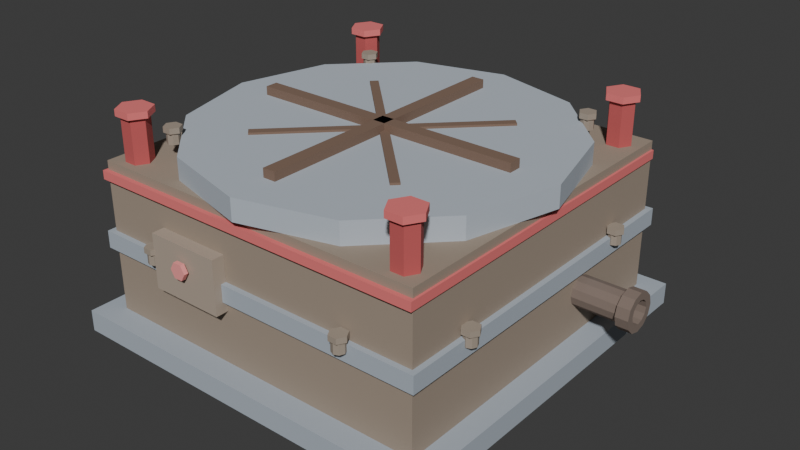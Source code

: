 # Source: sink_flat.blend  (saved by Blender 5.1.29; exported with 4.5.12 LTS)
import bpy
from mathutils import Matrix  # noqa: F401  (used for matrix-valued properties, if any)

bpy.ops.wm.read_factory_settings(use_empty=True)
scene = bpy.context.scene
scene.name = 'Scene'

# ---- collections
col_collection = bpy.data.collections.new('Collection'); scene.collection.children.link(col_collection)

# ---- materials (node trees are filled in below, after node groups)
mat_boxmat = bpy.data.materials.new('BoxMat')
mat_boxmat.diffuse_color = (0.4157, 0.4706, 0.5333, 1.0)
mat_boxmat_001 = bpy.data.materials.new('BoxMat.001')
mat_boxmat_001.diffuse_color = (0.3529, 0.2824, 0.2196, 1.0)
mat_boxmat_002 = bpy.data.materials.new('BoxMat.002')
mat_boxmat_002.diffuse_color = (0.8275, 0.1843, 0.1843, 1.0)
mat_cylindermat = bpy.data.materials.new('CylinderMat')
mat_cylindermat.diffuse_color = (0.4784, 0.5333, 0.5961, 1.0)
mat_conemat = bpy.data.materials.new('ConeMat')
mat_conemat.diffuse_color = (0.5451, 0.102, 0.102, 1.0)
mat_cylindermat_001 = bpy.data.materials.new('CylinderMat.001')
mat_cylindermat_001.diffuse_color = (0.05882, 0.03922, 0.03137, 1.0)
mat_boxmat_003 = bpy.data.materials.new('BoxMat.003')
mat_boxmat_003.diffuse_color = (0.2157, 0.1373, 0.09804, 1.0)
mat_pipemat = bpy.data.materials.new('PipeMat')
mat_pipemat.diffuse_color = (0.2157, 0.1647, 0.1373, 1.0)
mat_boxmat_004 = bpy.data.materials.new('BoxMat.004')
mat_boxmat_004.diffuse_color = (0.4314, 0.3529, 0.2824, 1.0)
mat_cylindermat_002 = bpy.data.materials.new('CylinderMat.002')
mat_cylindermat_002.diffuse_color = (0.9373, 0.3255, 0.3137, 1.0)
mat_boltmat = bpy.data.materials.new('BoltMat')
mat_boltmat.diffuse_color = (0.3529, 0.2941, 0.2353, 1.0)

# ---- material node trees
mat_boxmat.use_nodes = True; mat_boxmat.node_tree.nodes.clear()
_N = mat_boxmat.node_tree.nodes; _L = mat_boxmat.node_tree.links
n0 = _N.new('ShaderNodeBsdfPrincipled'); n0.name = 'Principled BSDF'; n0.location = (-200, 100)
n0.inputs[0].default_value = (0.4157, 0.4706, 0.5333, 1.0)
n0.inputs[2].default_value = 1.0
n1 = _N.new('ShaderNodeOutputMaterial'); n1.name = 'Material Output'; n1.location = (200, 100)
_L.new(n0.outputs[0], n1.inputs[0])
n1.is_active_output = True
mat_boxmat_001.use_nodes = True; mat_boxmat_001.node_tree.nodes.clear()
_N = mat_boxmat_001.node_tree.nodes; _L = mat_boxmat_001.node_tree.links
n0 = _N.new('ShaderNodeBsdfPrincipled'); n0.name = 'Principled BSDF'; n0.location = (-200, 100)
n0.inputs[0].default_value = (0.3529, 0.2824, 0.2196, 1.0)
n0.inputs[2].default_value = 1.0
n1 = _N.new('ShaderNodeOutputMaterial'); n1.name = 'Material Output'; n1.location = (200, 100)
_L.new(n0.outputs[0], n1.inputs[0])
n1.is_active_output = True
mat_boxmat_002.use_nodes = True; mat_boxmat_002.node_tree.nodes.clear()
_N = mat_boxmat_002.node_tree.nodes; _L = mat_boxmat_002.node_tree.links
n0 = _N.new('ShaderNodeBsdfPrincipled'); n0.name = 'Principled BSDF'; n0.location = (-200, 100)
n0.inputs[0].default_value = (0.8275, 0.1843, 0.1843, 1.0)
n0.inputs[2].default_value = 1.0
n1 = _N.new('ShaderNodeOutputMaterial'); n1.name = 'Material Output'; n1.location = (200, 100)
_L.new(n0.outputs[0], n1.inputs[0])
n1.is_active_output = True
mat_cylindermat.use_nodes = True; mat_cylindermat.node_tree.nodes.clear()
_N = mat_cylindermat.node_tree.nodes; _L = mat_cylindermat.node_tree.links
n0 = _N.new('ShaderNodeBsdfPrincipled'); n0.name = 'Principled BSDF'; n0.location = (-200, 100)
n0.inputs[0].default_value = (0.4784, 0.5333, 0.5961, 1.0)
n0.inputs[2].default_value = 1.0
n1 = _N.new('ShaderNodeOutputMaterial'); n1.name = 'Material Output'; n1.location = (200, 100)
_L.new(n0.outputs[0], n1.inputs[0])
n1.is_active_output = True
mat_conemat.use_nodes = True; mat_conemat.node_tree.nodes.clear()
_N = mat_conemat.node_tree.nodes; _L = mat_conemat.node_tree.links
n0 = _N.new('ShaderNodeBsdfPrincipled'); n0.name = 'Principled BSDF'; n0.location = (-200, 100)
n0.inputs[0].default_value = (0.5451, 0.102, 0.102, 1.0)
n0.inputs[2].default_value = 1.0
n1 = _N.new('ShaderNodeOutputMaterial'); n1.name = 'Material Output'; n1.location = (200, 100)
_L.new(n0.outputs[0], n1.inputs[0])
n1.is_active_output = True
mat_cylindermat_001.use_nodes = True; mat_cylindermat_001.node_tree.nodes.clear()
_N = mat_cylindermat_001.node_tree.nodes; _L = mat_cylindermat_001.node_tree.links
n0 = _N.new('ShaderNodeBsdfPrincipled'); n0.name = 'Principled BSDF'; n0.location = (-200, 100)
n0.inputs[0].default_value = (0.05882, 0.03922, 0.03137, 1.0)
n0.inputs[2].default_value = 1.0
n1 = _N.new('ShaderNodeOutputMaterial'); n1.name = 'Material Output'; n1.location = (200, 100)
_L.new(n0.outputs[0], n1.inputs[0])
n1.is_active_output = True
mat_boxmat_003.use_nodes = True; mat_boxmat_003.node_tree.nodes.clear()
_N = mat_boxmat_003.node_tree.nodes; _L = mat_boxmat_003.node_tree.links
n0 = _N.new('ShaderNodeBsdfPrincipled'); n0.name = 'Principled BSDF'; n0.location = (-200, 100)
n0.inputs[0].default_value = (0.2157, 0.1373, 0.09804, 1.0)
n0.inputs[2].default_value = 1.0
n1 = _N.new('ShaderNodeOutputMaterial'); n1.name = 'Material Output'; n1.location = (200, 100)
_L.new(n0.outputs[0], n1.inputs[0])
n1.is_active_output = True
mat_pipemat.use_nodes = True; mat_pipemat.node_tree.nodes.clear()
_N = mat_pipemat.node_tree.nodes; _L = mat_pipemat.node_tree.links
n0 = _N.new('ShaderNodeBsdfPrincipled'); n0.name = 'Principled BSDF'; n0.location = (-200, 100)
n0.inputs[0].default_value = (0.2157, 0.1647, 0.1373, 1.0)
n0.inputs[2].default_value = 1.0
n1 = _N.new('ShaderNodeOutputMaterial'); n1.name = 'Material Output'; n1.location = (200, 100)
_L.new(n0.outputs[0], n1.inputs[0])
n1.is_active_output = True
mat_boxmat_004.use_nodes = True; mat_boxmat_004.node_tree.nodes.clear()
_N = mat_boxmat_004.node_tree.nodes; _L = mat_boxmat_004.node_tree.links
n0 = _N.new('ShaderNodeBsdfPrincipled'); n0.name = 'Principled BSDF'; n0.location = (-200, 100)
n0.inputs[0].default_value = (0.4314, 0.3529, 0.2824, 1.0)
n0.inputs[2].default_value = 1.0
n1 = _N.new('ShaderNodeOutputMaterial'); n1.name = 'Material Output'; n1.location = (200, 100)
_L.new(n0.outputs[0], n1.inputs[0])
n1.is_active_output = True
mat_cylindermat_002.use_nodes = True; mat_cylindermat_002.node_tree.nodes.clear()
_N = mat_cylindermat_002.node_tree.nodes; _L = mat_cylindermat_002.node_tree.links
n0 = _N.new('ShaderNodeBsdfPrincipled'); n0.name = 'Principled BSDF'; n0.location = (-200, 100)
n0.inputs[0].default_value = (0.9373, 0.3255, 0.3137, 1.0)
n0.inputs[2].default_value = 1.0
n1 = _N.new('ShaderNodeOutputMaterial'); n1.name = 'Material Output'; n1.location = (200, 100)
_L.new(n0.outputs[0], n1.inputs[0])
n1.is_active_output = True
mat_boltmat.use_nodes = True; mat_boltmat.node_tree.nodes.clear()
_N = mat_boltmat.node_tree.nodes; _L = mat_boltmat.node_tree.links
n0 = _N.new('ShaderNodeBsdfPrincipled'); n0.name = 'Principled BSDF'; n0.location = (-200, 100)
n0.inputs[0].default_value = (0.3529, 0.2941, 0.2353, 1.0)
n0.inputs[2].default_value = 1.0
n1 = _N.new('ShaderNodeOutputMaterial'); n1.name = 'Material Output'; n1.location = (200, 100)
_L.new(n0.outputs[0], n1.inputs[0])
n1.is_active_output = True

# ---- world
world_world = bpy.data.worlds.new('World'); scene.world = world_world
world_world.use_nodes = True; world_world.node_tree.nodes.clear()
_N = world_world.node_tree.nodes; _L = world_world.node_tree.links
n0 = _N.new('ShaderNodeOutputWorld'); n0.name = 'World Output'; n0.location = (200, 100)
n1 = _N.new('ShaderNodeBackground'); n1.name = 'Background'; n1.location = (-200, 100)
n1.inputs[0].default_value = (0.05088, 0.05088, 0.05088, 1.0)
_L.new(n1.outputs[0], n0.inputs[0])
n0.is_active_output = True
world_world.color = (0.05088, 0.05088, 0.05088)
world_world.sun_shadow_jitter_overblur = 0.0

# ---- meshes
me_box = bpy.data.meshes.new('Box')
me_box.from_pydata([(-0.9, -0.9, 0.0), (0.9, -0.9, 0.0), (0.9, 0.9, 0.0), (-0.9, 0.9, 0.0), (-0.9, -0.9, 0.1), (0.9, -0.9, 0.1), (0.9, 0.9, 0.1), (-0.9, 0.9, 0.1)], [], [(3, 2, 1, 0), (4, 5, 6, 7), (0, 1, 5, 4), (1, 2, 6, 5), (2, 3, 7, 6), (3, 0, 4, 7)])
_uv = me_box.uv_layers.new(name='UVMap')
_uv.uv.foreach_set('vector', [1.325e-08, 1.0, 1.0, 1.0, 1.0, 1.325e-08, 1.325e-08, 1.325e-08, 1.325e-08, 1.325e-08, 1.0, 1.325e-08, 1.0, 1.0, 1.325e-08, 1.0, 1.325e-08, 0.0, 1.0, 0.0, 1.0, 0.05556, 1.325e-08, 0.05556, 1.325e-08, 0.0, 1.0, 0.0, 1.0, 0.05556, 1.325e-08, 0.05556, 1.0, 0.0, 1.325e-08, 0.0, 1.325e-08, 0.05556, 1.0, 0.05556, 1.0, 0.0, 1.325e-08, 0.0, 1.325e-08, 0.05556, 1.0, 0.05556])
me_box.materials.append(mat_boxmat)
me_box.update()
me_cylinder = bpy.data.meshes.new('Cylinder')
me_cylinder.from_pydata([(0.09, 0.0, 0.0), (0.09, 0.0, 0.06), (0.06364, 0.06364, 0.0), (0.06364, 0.06364, 0.06), (5.511e-18, 0.09, 0.0), (5.511e-18, 0.09, 0.06), (-0.06364, 0.06364, 0.0), (-0.06364, 0.06364, 0.06), (-0.09, 1.102e-17, 0.0), (-0.09, 1.102e-17, 0.06), (-0.06364, -0.06364, 0.0), (-0.06364, -0.06364, 0.06), (-1.653e-17, -0.09, 0.0), (-1.653e-17, -0.09, 0.06), (0.06364, -0.06364, 0.0), (0.06364, -0.06364, 0.06)], [], [(14, 12, 10, 8, 6, 4, 2, 0), (0, 2, 3, 1), (2, 4, 5, 3), (4, 6, 7, 5), (6, 8, 9, 7), (8, 10, 11, 9), (10, 12, 13, 11), (12, 14, 15, 13), (14, 0, 1, 15), (1, 3, 5, 7, 9, 11, 13, 15)])
_uv = me_cylinder.uv_layers.new(name='UVMap')
_uv.uv.foreach_set('vector', [0.8536, 0.1464, 0.5, -1.987e-08, 0.1464, 0.1464, -1.987e-08, 0.5, 0.1464, 0.8536, 0.5, 1.0, 0.8536, 0.8536, 1.0, 0.5, 0.0, 0.0, 0.3927, 0.0, 0.3927, 0.3333, 0.0, 0.3333, 0.3927, 0.0, 0.7854, 0.0, 0.7854, 0.3333, 0.3927, 0.3333, 0.7854, 0.0, 1.178, 0.0, 1.178, 0.3333, 0.7854, 0.3333, 1.178, 0.0, 1.571, 0.0, 1.571, 0.3333, 1.178, 0.3333, 1.571, 0.0, 1.963, 0.0, 1.963, 0.3333, 1.571, 0.3333, 1.963, 0.0, 2.356, 0.0, 2.356, 0.3333, 1.963, 0.3333, 2.356, 0.0, 2.749, 0.0, 2.749, 0.3333, 2.356, 0.3333, 2.749, 0.0, 3.142, 0.0, 3.142, 0.3333, 2.749, 0.3333, 1.0, 0.5, 0.8536, 0.8536, 0.5, 1.0, 0.1464, 0.8536, -1.987e-08, 0.5, 0.1464, 0.1464, 0.5, -1.987e-08, 0.8536, 0.1464])
me_cylinder.materials.append(mat_boxmat)
me_cylinder.update()
me_cylinder_001 = bpy.data.meshes.new('Cylinder.001')
me_cylinder_001.from_pydata([(0.09, 0.0, 0.0), (0.09, 0.0, 0.06), (0.06364, 0.06364, 0.0), (0.06364, 0.06364, 0.06), (5.511e-18, 0.09, 0.0), (5.511e-18, 0.09, 0.06), (-0.06364, 0.06364, 0.0), (-0.06364, 0.06364, 0.06), (-0.09, 1.102e-17, 0.0), (-0.09, 1.102e-17, 0.06), (-0.06364, -0.06364, 0.0), (-0.06364, -0.06364, 0.06), (-1.653e-17, -0.09, 0.0), (-1.653e-17, -0.09, 0.06), (0.06364, -0.06364, 0.0), (0.06364, -0.06364, 0.06)], [], [(14, 12, 10, 8, 6, 4, 2, 0), (0, 2, 3, 1), (2, 4, 5, 3), (4, 6, 7, 5), (6, 8, 9, 7), (8, 10, 11, 9), (10, 12, 13, 11), (12, 14, 15, 13), (14, 0, 1, 15), (1, 3, 5, 7, 9, 11, 13, 15)])
_uv = me_cylinder_001.uv_layers.new(name='UVMap')
_uv.uv.foreach_set('vector', [0.8536, 0.1464, 0.5, -1.987e-08, 0.1464, 0.1464, -1.987e-08, 0.5, 0.1464, 0.8536, 0.5, 1.0, 0.8536, 0.8536, 1.0, 0.5, 0.0, 0.0, 0.3927, 0.0, 0.3927, 0.3333, 0.0, 0.3333, 0.3927, 0.0, 0.7854, 0.0, 0.7854, 0.3333, 0.3927, 0.3333, 0.7854, 0.0, 1.178, 0.0, 1.178, 0.3333, 0.7854, 0.3333, 1.178, 0.0, 1.571, 0.0, 1.571, 0.3333, 1.178, 0.3333, 1.571, 0.0, 1.963, 0.0, 1.963, 0.3333, 1.571, 0.3333, 1.963, 0.0, 2.356, 0.0, 2.356, 0.3333, 1.963, 0.3333, 2.356, 0.0, 2.749, 0.0, 2.749, 0.3333, 2.356, 0.3333, 2.749, 0.0, 3.142, 0.0, 3.142, 0.3333, 2.749, 0.3333, 1.0, 0.5, 0.8536, 0.8536, 0.5, 1.0, 0.1464, 0.8536, -1.987e-08, 0.5, 0.1464, 0.1464, 0.5, -1.987e-08, 0.8536, 0.1464])
me_cylinder_001.materials.append(mat_boxmat)
me_cylinder_001.update()
me_cylinder_002 = bpy.data.meshes.new('Cylinder.002')
me_cylinder_002.from_pydata([(0.09, 0.0, 0.0), (0.09, 0.0, 0.06), (0.06364, 0.06364, 0.0), (0.06364, 0.06364, 0.06), (5.511e-18, 0.09, 0.0), (5.511e-18, 0.09, 0.06), (-0.06364, 0.06364, 0.0), (-0.06364, 0.06364, 0.06), (-0.09, 1.102e-17, 0.0), (-0.09, 1.102e-17, 0.06), (-0.06364, -0.06364, 0.0), (-0.06364, -0.06364, 0.06), (-1.653e-17, -0.09, 0.0), (-1.653e-17, -0.09, 0.06), (0.06364, -0.06364, 0.0), (0.06364, -0.06364, 0.06)], [], [(14, 12, 10, 8, 6, 4, 2, 0), (0, 2, 3, 1), (2, 4, 5, 3), (4, 6, 7, 5), (6, 8, 9, 7), (8, 10, 11, 9), (10, 12, 13, 11), (12, 14, 15, 13), (14, 0, 1, 15), (1, 3, 5, 7, 9, 11, 13, 15)])
_uv = me_cylinder_002.uv_layers.new(name='UVMap')
_uv.uv.foreach_set('vector', [0.8536, 0.1464, 0.5, -1.987e-08, 0.1464, 0.1464, -1.987e-08, 0.5, 0.1464, 0.8536, 0.5, 1.0, 0.8536, 0.8536, 1.0, 0.5, 0.0, 0.0, 0.3927, 0.0, 0.3927, 0.3333, 0.0, 0.3333, 0.3927, 0.0, 0.7854, 0.0, 0.7854, 0.3333, 0.3927, 0.3333, 0.7854, 0.0, 1.178, 0.0, 1.178, 0.3333, 0.7854, 0.3333, 1.178, 0.0, 1.571, 0.0, 1.571, 0.3333, 1.178, 0.3333, 1.571, 0.0, 1.963, 0.0, 1.963, 0.3333, 1.571, 0.3333, 1.963, 0.0, 2.356, 0.0, 2.356, 0.3333, 1.963, 0.3333, 2.356, 0.0, 2.749, 0.0, 2.749, 0.3333, 2.356, 0.3333, 2.749, 0.0, 3.142, 0.0, 3.142, 0.3333, 2.749, 0.3333, 1.0, 0.5, 0.8536, 0.8536, 0.5, 1.0, 0.1464, 0.8536, -1.987e-08, 0.5, 0.1464, 0.1464, 0.5, -1.987e-08, 0.8536, 0.1464])
me_cylinder_002.materials.append(mat_boxmat)
me_cylinder_002.update()
me_cylinder_003 = bpy.data.meshes.new('Cylinder.003')
me_cylinder_003.from_pydata([(0.09, 0.0, 0.0), (0.09, 0.0, 0.06), (0.06364, 0.06364, 0.0), (0.06364, 0.06364, 0.06), (5.511e-18, 0.09, 0.0), (5.511e-18, 0.09, 0.06), (-0.06364, 0.06364, 0.0), (-0.06364, 0.06364, 0.06), (-0.09, 1.102e-17, 0.0), (-0.09, 1.102e-17, 0.06), (-0.06364, -0.06364, 0.0), (-0.06364, -0.06364, 0.06), (-1.653e-17, -0.09, 0.0), (-1.653e-17, -0.09, 0.06), (0.06364, -0.06364, 0.0), (0.06364, -0.06364, 0.06)], [], [(14, 12, 10, 8, 6, 4, 2, 0), (0, 2, 3, 1), (2, 4, 5, 3), (4, 6, 7, 5), (6, 8, 9, 7), (8, 10, 11, 9), (10, 12, 13, 11), (12, 14, 15, 13), (14, 0, 1, 15), (1, 3, 5, 7, 9, 11, 13, 15)])
_uv = me_cylinder_003.uv_layers.new(name='UVMap')
_uv.uv.foreach_set('vector', [0.8536, 0.1464, 0.5, -1.987e-08, 0.1464, 0.1464, -1.987e-08, 0.5, 0.1464, 0.8536, 0.5, 1.0, 0.8536, 0.8536, 1.0, 0.5, 0.0, 0.0, 0.3927, 0.0, 0.3927, 0.3333, 0.0, 0.3333, 0.3927, 0.0, 0.7854, 0.0, 0.7854, 0.3333, 0.3927, 0.3333, 0.7854, 0.0, 1.178, 0.0, 1.178, 0.3333, 0.7854, 0.3333, 1.178, 0.0, 1.571, 0.0, 1.571, 0.3333, 1.178, 0.3333, 1.571, 0.0, 1.963, 0.0, 1.963, 0.3333, 1.571, 0.3333, 1.963, 0.0, 2.356, 0.0, 2.356, 0.3333, 1.963, 0.3333, 2.356, 0.0, 2.749, 0.0, 2.749, 0.3333, 2.356, 0.3333, 2.749, 0.0, 3.142, 0.0, 3.142, 0.3333, 2.749, 0.3333, 1.0, 0.5, 0.8536, 0.8536, 0.5, 1.0, 0.1464, 0.8536, -1.987e-08, 0.5, 0.1464, 0.1464, 0.5, -1.987e-08, 0.8536, 0.1464])
me_cylinder_003.materials.append(mat_boxmat)
me_cylinder_003.update()
me_box_001 = bpy.data.meshes.new('Box.001')
me_box_001.from_pydata([(-0.8, -0.8, 0.0), (0.8, -0.8, 0.0), (0.8, 0.8, 0.0), (-0.8, 0.8, 0.0), (-0.8, -0.8, 0.7), (0.8, -0.8, 0.7), (0.8, 0.8, 0.7), (-0.8, 0.8, 0.7), (-0.8, -0.8, 0.35), (0.8, -0.8, 0.35), (0.8, 0.8, 0.35), (-0.8, 0.8, 0.35)], [], [(3, 2, 1, 0), (4, 5, 6, 7), (8, 9, 5, 4), (9, 10, 6, 5), (10, 11, 7, 6), (11, 8, 4, 7), (2, 3, 11, 10), (1, 2, 10, 9), (0, 1, 9, 8), (3, 0, 8, 11)])
_uv = me_box_001.uv_layers.new(name='UVMap')
_uv.uv.foreach_set('vector', [-7.451e-09, 1.0, 1.0, 1.0, 1.0, -7.451e-09, -7.451e-09, -7.451e-09, -7.451e-09, -7.451e-09, 1.0, -7.451e-09, 1.0, 1.0, -7.451e-09, 1.0, -7.451e-09, 0.2188, 1.0, 0.2188, 1.0, 0.4375, -7.451e-09, 0.4375, -7.451e-09, 0.2188, 1.0, 0.2188, 1.0, 0.4375, -7.451e-09, 0.4375, 1.0, 0.2188, -7.451e-09, 0.2188, -7.451e-09, 0.4375, 1.0, 0.4375, 1.0, 0.2188, -7.451e-09, 0.2188, -7.451e-09, 0.4375, 1.0, 0.4375, 1.0, 0.0, -7.451e-09, 0.0, -7.451e-09, 0.2188, 1.0, 0.2188, -7.451e-09, 0.0, 1.0, 0.0, 1.0, 0.2188, -7.451e-09, 0.2188, -7.451e-09, 0.0, 1.0, 0.0, 1.0, 0.2188, -7.451e-09, 0.2188, 1.0, 0.0, -7.451e-09, 0.0, -7.451e-09, 0.2188, 1.0, 0.2188])
me_box_001.materials.append(mat_boxmat_001)
me_box_001.update()
me_box_002 = bpy.data.meshes.new('Box.002')
me_box_002.from_pydata([(-0.825, -0.825, 0.0), (0.825, -0.825, 0.0), (0.825, 0.825, 0.0), (-0.825, 0.825, 0.0), (-0.825, -0.825, 0.08), (0.825, -0.825, 0.08), (0.825, 0.825, 0.08), (-0.825, 0.825, 0.08)], [], [(3, 2, 1, 0), (4, 5, 6, 7), (0, 1, 5, 4), (1, 2, 6, 5), (2, 3, 7, 6), (3, 0, 4, 7)])
_uv = me_box_002.uv_layers.new(name='UVMap')
_uv.uv.foreach_set('vector', [7.225e-09, 1.0, 1.0, 1.0, 1.0, 7.225e-09, 7.225e-09, 7.225e-09, 7.225e-09, 7.225e-09, 1.0, 7.225e-09, 1.0, 1.0, 7.225e-09, 1.0, 7.225e-09, 0.0, 1.0, 0.0, 1.0, 0.04848, 7.225e-09, 0.04848, 7.225e-09, 0.0, 1.0, 0.0, 1.0, 0.04848, 7.225e-09, 0.04848, 1.0, 0.0, 7.225e-09, 0.0, 7.225e-09, 0.04848, 1.0, 0.04848, 1.0, 0.0, 7.225e-09, 0.0, 7.225e-09, 0.04848, 1.0, 0.04848])
me_box_002.materials.append(mat_boxmat)
me_box_002.update()
me_box_003 = bpy.data.meshes.new('Box.003')
me_box_003.from_pydata([(-0.81, -0.81, 0.0), (0.81, -0.81, 0.0), (0.81, 0.81, 0.0), (-0.81, 0.81, 0.0), (-0.81, -0.81, 0.04), (0.81, -0.81, 0.04), (0.81, 0.81, 0.04), (-0.81, 0.81, 0.04)], [], [(3, 2, 1, 0), (4, 5, 6, 7), (0, 1, 5, 4), (1, 2, 6, 5), (2, 3, 7, 6), (3, 0, 4, 7)])
_uv = me_box_003.uv_layers.new(name='UVMap')
_uv.uv.foreach_set('vector', [-1.472e-09, 1.0, 1.0, 1.0, 1.0, -1.472e-09, -1.472e-09, -1.472e-09, -1.472e-09, -1.472e-09, 1.0, -1.472e-09, 1.0, 1.0, -1.472e-09, 1.0, -1.472e-09, 0.0, 1.0, 0.0, 1.0, 0.02469, -1.472e-09, 0.02469, -1.472e-09, 0.0, 1.0, 0.0, 1.0, 0.02469, -1.472e-09, 0.02469, 1.0, 0.0, -1.472e-09, 0.0, -1.472e-09, 0.02469, 1.0, 0.02469, 1.0, 0.0, -1.472e-09, 0.0, -1.472e-09, 0.02469, 1.0, 0.02469])
me_box_003.materials.append(mat_boxmat_002)
me_box_003.update()
me_cylinder_004 = bpy.data.meshes.new('Cylinder.004')
me_cylinder_004.from_pydata([(0.85, 0.0, 0.0), (0.85, 0.0, 0.1), (0.7361, 0.425, 0.0), (0.7361, 0.425, 0.1), (0.425, 0.7361, 0.0), (0.425, 0.7361, 0.1), (5.205e-17, 0.85, 0.0), (5.205e-17, 0.85, 0.1), (-0.425, 0.7361, 0.0), (-0.425, 0.7361, 0.1), (-0.7361, 0.425, 0.0), (-0.7361, 0.425, 0.1), (-0.85, 1.041e-16, 0.0), (-0.85, 1.041e-16, 0.1), (-0.7361, -0.425, 0.0), (-0.7361, -0.425, 0.1), (-0.425, -0.7361, 0.0), (-0.425, -0.7361, 0.1), (-1.561e-16, -0.85, 0.0), (-1.561e-16, -0.85, 0.1), (0.425, -0.7361, 0.0), (0.425, -0.7361, 0.1), (0.7361, -0.425, 0.0), (0.7361, -0.425, 0.1)], [], [(22, 20, 18, 16, 14, 12, 10, 8, 6, 4, 2, 0), (0, 2, 3, 1), (2, 4, 5, 3), (4, 6, 7, 5), (6, 8, 9, 7), (8, 10, 11, 9), (10, 12, 13, 11), (12, 14, 15, 13), (14, 16, 17, 15), (16, 18, 19, 17), (18, 20, 21, 19), (20, 22, 23, 21), (22, 0, 1, 23), (1, 3, 5, 7, 9, 11, 13, 15, 17, 19, 21, 23)])
_uv = me_cylinder_004.uv_layers.new(name='UVMap')
_uv.uv.foreach_set('vector', [0.933, 0.25, 0.75, 0.06699, 0.5, -1.402e-08, 0.25, 0.06699, 0.06699, 0.25, -1.402e-08, 0.5, 0.06699, 0.75, 0.25, 0.933, 0.5, 1.0, 0.75, 0.933, 0.933, 0.75, 1.0, 0.5, 0.0, 0.0, 0.2618, 0.0, 0.2618, 0.05882, 0.0, 0.05882, 0.2618, 0.0, 0.5236, 0.0, 0.5236, 0.05882, 0.2618, 0.05882, 0.5236, 0.0, 0.7854, 0.0, 0.7854, 0.05882, 0.5236, 0.05882, 0.7854, 0.0, 1.047, 0.0, 1.047, 0.05882, 0.7854, 0.05882, 1.047, 0.0, 1.309, 0.0, 1.309, 0.05882, 1.047, 0.05882, 1.309, 0.0, 1.571, 0.0, 1.571, 0.05882, 1.309, 0.05882, 1.571, 0.0, 1.833, 0.0, 1.833, 0.05882, 1.571, 0.05882, 1.833, 0.0, 2.094, 0.0, 2.094, 0.05882, 1.833, 0.05882, 2.094, 0.0, 2.356, 0.0, 2.356, 0.05882, 2.094, 0.05882, 2.356, 0.0, 2.618, 0.0, 2.618, 0.05882, 2.356, 0.05882, 2.618, 0.0, 2.88, 0.0, 2.88, 0.05882, 2.618, 0.05882, 2.88, 0.0, 3.142, 0.0, 3.142, 0.05882, 2.88, 0.05882, 1.0, 0.5, 0.933, 0.75, 0.75, 0.933, 0.5, 1.0, 0.25, 0.933, 0.06699, 0.75, -1.402e-08, 0.5, 0.06699, 0.25, 0.25, 0.06699, 0.5, -1.402e-08, 0.75, 0.06699, 0.933, 0.25])
me_cylinder_004.materials.append(mat_cylindermat)
me_cylinder_004.update()
me_cylinder_005 = bpy.data.meshes.new('Cylinder.005')
me_cylinder_005.from_pydata([(0.72, 0.0, 0.0), (0.72, 0.0, 0.06), (0.6235, 0.36, 0.0), (0.6235, 0.36, 0.06), (0.36, 0.6235, 0.0), (0.36, 0.6235, 0.06), (4.409e-17, 0.72, 0.0), (4.409e-17, 0.72, 0.06), (-0.36, 0.6235, 0.0), (-0.36, 0.6235, 0.06), (-0.6235, 0.36, 0.0), (-0.6235, 0.36, 0.06), (-0.72, 8.817e-17, 0.0), (-0.72, 8.817e-17, 0.06), (-0.6235, -0.36, 0.0), (-0.6235, -0.36, 0.06), (-0.36, -0.6235, 0.0), (-0.36, -0.6235, 0.06), (-1.323e-16, -0.72, 0.0), (-1.323e-16, -0.72, 0.06), (0.36, -0.6235, 0.0), (0.36, -0.6235, 0.06), (0.6235, -0.36, 0.0), (0.6235, -0.36, 0.06)], [], [(22, 20, 18, 16, 14, 12, 10, 8, 6, 4, 2, 0), (0, 2, 3, 1), (2, 4, 5, 3), (4, 6, 7, 5), (6, 8, 9, 7), (8, 10, 11, 9), (10, 12, 13, 11), (12, 14, 15, 13), (14, 16, 17, 15), (16, 18, 19, 17), (18, 20, 21, 19), (20, 22, 23, 21), (22, 0, 1, 23), (1, 3, 5, 7, 9, 11, 13, 15, 17, 19, 21, 23)])
_uv = me_cylinder_005.uv_layers.new(name='UVMap')
_uv.uv.foreach_set('vector', [0.933, 0.25, 0.75, 0.06699, 0.5, -1.987e-08, 0.25, 0.06699, 0.06699, 0.25, -1.987e-08, 0.5, 0.06699, 0.75, 0.25, 0.933, 0.5, 1.0, 0.75, 0.933, 0.933, 0.75, 1.0, 0.5, 0.0, 0.0, 0.2618, 0.0, 0.2618, 0.04167, 0.0, 0.04167, 0.2618, 0.0, 0.5236, 0.0, 0.5236, 0.04167, 0.2618, 0.04167, 0.5236, 0.0, 0.7854, 0.0, 0.7854, 0.04167, 0.5236, 0.04167, 0.7854, 0.0, 1.047, 0.0, 1.047, 0.04167, 0.7854, 0.04167, 1.047, 0.0, 1.309, 0.0, 1.309, 0.04167, 1.047, 0.04167, 1.309, 0.0, 1.571, 0.0, 1.571, 0.04167, 1.309, 0.04167, 1.571, 0.0, 1.833, 0.0, 1.833, 0.04167, 1.571, 0.04167, 1.833, 0.0, 2.094, 0.0, 2.094, 0.04167, 1.833, 0.04167, 2.094, 0.0, 2.356, 0.0, 2.356, 0.04167, 2.094, 0.04167, 2.356, 0.0, 2.618, 0.0, 2.618, 0.04167, 2.356, 0.04167, 2.618, 0.0, 2.88, 0.0, 2.88, 0.04167, 2.618, 0.04167, 2.88, 0.0, 3.142, 0.0, 3.142, 0.04167, 2.88, 0.04167, 1.0, 0.5, 0.933, 0.75, 0.75, 0.933, 0.5, 1.0, 0.25, 0.933, 0.06699, 0.75, -1.987e-08, 0.5, 0.06699, 0.25, 0.25, 0.06699, 0.5, -1.987e-08, 0.75, 0.06699, 0.933, 0.25])
me_cylinder_005.materials.append(mat_boxmat)
me_cylinder_005.update()
me_cone = bpy.data.meshes.new('Cone')
me_cone.from_pydata([(0.65, 0.0, 0.0), (0.5259, 0.3821, 0.0), (0.2009, 0.6182, 0.0), (-0.2009, 0.6182, 0.0), (-0.5259, 0.3821, 0.0), (-0.65, 7.96e-17, 0.0), (-0.5259, -0.3821, 0.0), (-0.2009, -0.6182, 0.0), (0.2009, -0.6182, 0.0), (0.5259, -0.3821, 0.0), (0.2, 0.0, 0.5), (0.1618, 0.1176, 0.5), (0.0618, 0.1902, 0.5), (-0.0618, 0.1902, 0.5), (-0.1618, 0.1176, 0.5), (-0.2, 2.449e-17, 0.5), (-0.1618, -0.1176, 0.5), (-0.0618, -0.1902, 0.5), (0.0618, -0.1902, 0.5), (0.1618, -0.1176, 0.5)], [], [(9, 8, 7, 6, 5, 4, 3, 2, 1, 0), (10, 11, 12, 13, 14, 15, 16, 17, 18, 19), (0, 1, 11, 10), (1, 2, 12, 11), (2, 3, 13, 12), (3, 4, 14, 13), (4, 5, 15, 14), (5, 6, 16, 15), (6, 7, 17, 16), (7, 8, 18, 17), (8, 9, 19, 18), (9, 0, 10, 19)])
_uv = me_cone.uv_layers.new(name='UVMap')
_uv.uv.foreach_set('vector', [0.9045, 0.2061, 0.6545, 0.02447, 0.3455, 0.02447, 0.09549, 0.2061, 1.834e-08, 0.5, 0.09549, 0.7939, 0.3455, 0.9755, 0.6545, 0.9755, 0.9045, 0.7939, 1.0, 0.5, 0.6538, 0.5, 0.6245, 0.5904, 0.5475, 0.6463, 0.4525, 0.6463, 0.3755, 0.5904, 0.3462, 0.5, 0.3755, 0.4096, 0.4525, 0.3537, 0.5475, 0.3537, 0.6245, 0.4096, 0.0, 0.0, 0.3142, 0.0, 0.3142, 0.3846, 0.0, 0.3846, 0.3142, 0.0, 0.6283, 0.0, 0.6283, 0.3846, 0.3142, 0.3846, 0.6283, 0.0, 0.9425, 0.0, 0.9425, 0.3846, 0.6283, 0.3846, 0.9425, 0.0, 1.257, 0.0, 1.257, 0.3846, 0.9425, 0.3846, 1.257, 0.0, 1.571, 0.0, 1.571, 0.3846, 1.257, 0.3846, 1.571, 0.0, 1.885, 0.0, 1.885, 0.3846, 1.571, 0.3846, 1.885, 0.0, 2.199, 0.0, 2.199, 0.3846, 1.885, 0.3846, 2.199, 0.0, 2.513, 0.0, 2.513, 0.3846, 2.199, 0.3846, 2.513, 0.0, 2.827, 0.0, 2.827, 0.3846, 2.513, 0.3846, 2.827, 0.0, 3.142, 0.0, 3.142, 0.3846, 2.827, 0.3846])
me_cone.materials.append(mat_conemat)
me_cone.update()
me_cylinder_006 = bpy.data.meshes.new('Cylinder.006')
me_cylinder_006.from_pydata([(0.2, 0.0, 0.0), (0.2, 0.0, 0.04), (0.1618, 0.1176, 0.0), (0.1618, 0.1176, 0.04), (0.0618, 0.1902, 0.0), (0.0618, 0.1902, 0.04), (-0.0618, 0.1902, 0.0), (-0.0618, 0.1902, 0.04), (-0.1618, 0.1176, 0.0), (-0.1618, 0.1176, 0.04), (-0.2, 2.449e-17, 0.0), (-0.2, 2.449e-17, 0.04), (-0.1618, -0.1176, 0.0), (-0.1618, -0.1176, 0.04), (-0.0618, -0.1902, 0.0), (-0.0618, -0.1902, 0.04), (0.0618, -0.1902, 0.0), (0.0618, -0.1902, 0.04), (0.1618, -0.1176, 0.0), (0.1618, -0.1176, 0.04)], [], [(18, 16, 14, 12, 10, 8, 6, 4, 2, 0), (0, 2, 3, 1), (2, 4, 5, 3), (4, 6, 7, 5), (6, 8, 9, 7), (8, 10, 11, 9), (10, 12, 13, 11), (12, 14, 15, 13), (14, 16, 17, 15), (16, 18, 19, 17), (18, 0, 1, 19), (1, 3, 5, 7, 9, 11, 13, 15, 17, 19)])
_uv = me_cylinder_006.uv_layers.new(name='UVMap')
_uv.uv.foreach_set('vector', [0.9045, 0.2061, 0.6545, 0.02447, 0.3455, 0.02447, 0.09549, 0.2061, -7.451e-09, 0.5, 0.09549, 0.7939, 0.3455, 0.9755, 0.6545, 0.9755, 0.9045, 0.7939, 1.0, 0.5, 0.0, 0.0, 0.3142, 0.0, 0.3142, 0.1, 0.0, 0.1, 0.3142, 0.0, 0.6283, 0.0, 0.6283, 0.1, 0.3142, 0.1, 0.6283, 0.0, 0.9425, 0.0, 0.9425, 0.1, 0.6283, 0.1, 0.9425, 0.0, 1.257, 0.0, 1.257, 0.1, 0.9425, 0.1, 1.257, 0.0, 1.571, 0.0, 1.571, 0.1, 1.257, 0.1, 1.571, 0.0, 1.885, 0.0, 1.885, 0.1, 1.571, 0.1, 1.885, 0.0, 2.199, 0.0, 2.199, 0.1, 1.885, 0.1, 2.199, 0.0, 2.513, 0.0, 2.513, 0.1, 2.199, 0.1, 2.513, 0.0, 2.827, 0.0, 2.827, 0.1, 2.513, 0.1, 2.827, 0.0, 3.142, 0.0, 3.142, 0.1, 2.827, 0.1, 1.0, 0.5, 0.9045, 0.7939, 0.6545, 0.9755, 0.3455, 0.9755, 0.09549, 0.7939, -7.451e-09, 0.5, 0.09549, 0.2061, 0.3455, 0.02447, 0.6545, 0.02447, 0.9045, 0.2061])
me_cylinder_006.materials.append(mat_cylindermat_001)
me_cylinder_006.update()
me_box_004 = bpy.data.meshes.new('Box.004')
me_box_004.from_pydata([(-0.65, -0.03, 0.0), (0.65, -0.03, 0.0), (0.65, 0.03, 0.0), (-0.65, 0.03, 0.0), (-0.65, -0.03, 0.04), (0.65, -0.03, 0.04), (0.65, 0.03, 0.04), (-0.65, 0.03, 0.04)], [], [(3, 2, 1, 0), (4, 5, 6, 7), (0, 1, 5, 4), (1, 2, 6, 5), (2, 3, 7, 6), (3, 0, 4, 7)])
_uv = me_box_004.uv_layers.new(name='UVMap')
_uv.uv.foreach_set('vector', [1.834e-08, 0.5231, 1.0, 0.5231, 1.0, 0.4769, 1.834e-08, 0.4769, 1.834e-08, 0.4769, 1.0, 0.4769, 1.0, 0.5231, 1.834e-08, 0.5231, 1.834e-08, 0.0, 1.0, 0.0, 1.0, 0.03077, 1.834e-08, 0.03077, 0.4769, 0.0, 0.5231, 0.0, 0.5231, 0.03077, 0.4769, 0.03077, 1.0, 0.0, 1.834e-08, 0.0, 1.834e-08, 0.03077, 1.0, 0.03077, 0.5231, 0.0, 0.4769, 0.0, 0.4769, 0.03077, 0.5231, 0.03077])
me_box_004.materials.append(mat_boxmat_003)
me_box_004.update()
me_box_005 = bpy.data.meshes.new('Box.005')
me_box_005.from_pydata([(-0.65, -0.03, 0.0), (0.65, -0.03, 0.0), (0.65, 0.03, 0.0), (-0.65, 0.03, 0.0), (-0.65, -0.03, 0.04), (0.65, -0.03, 0.04), (0.65, 0.03, 0.04), (-0.65, 0.03, 0.04)], [], [(3, 2, 1, 0), (4, 5, 6, 7), (0, 1, 5, 4), (1, 2, 6, 5), (2, 3, 7, 6), (3, 0, 4, 7)])
_uv = me_box_005.uv_layers.new(name='UVMap')
_uv.uv.foreach_set('vector', [1.834e-08, 0.5231, 1.0, 0.5231, 1.0, 0.4769, 1.834e-08, 0.4769, 1.834e-08, 0.4769, 1.0, 0.4769, 1.0, 0.5231, 1.834e-08, 0.5231, 1.834e-08, 0.0, 1.0, 0.0, 1.0, 0.03077, 1.834e-08, 0.03077, 0.4769, 0.0, 0.5231, 0.0, 0.5231, 0.03077, 0.4769, 0.03077, 1.0, 0.0, 1.834e-08, 0.0, 1.834e-08, 0.03077, 1.0, 0.03077, 0.5231, 0.0, 0.4769, 0.0, 0.4769, 0.03077, 0.5231, 0.03077])
me_box_005.materials.append(mat_boxmat_003)
me_box_005.update()
me_box_006 = bpy.data.meshes.new('Box.006')
me_box_006.from_pydata([(-0.55, -0.02, 0.0), (0.55, -0.02, 0.0), (0.55, 0.02, 0.0), (-0.55, 0.02, 0.0), (-0.55, -0.02, 0.03), (0.55, -0.02, 0.03), (0.55, 0.02, 0.03), (-0.55, 0.02, 0.03)], [], [(3, 2, 1, 0), (4, 5, 6, 7), (0, 1, 5, 4), (1, 2, 6, 5), (2, 3, 7, 6), (3, 0, 4, 7)])
_uv = me_box_006.uv_layers.new(name='UVMap')
_uv.uv.foreach_set('vector', [-1.084e-08, 0.5182, 1.0, 0.5182, 1.0, 0.4818, -1.084e-08, 0.4818, -1.084e-08, 0.4818, 1.0, 0.4818, 1.0, 0.5182, -1.084e-08, 0.5182, -1.084e-08, 0.0, 1.0, 0.0, 1.0, 0.02727, -1.084e-08, 0.02727, 0.4818, 0.0, 0.5182, 0.0, 0.5182, 0.02727, 0.4818, 0.02727, 1.0, 0.0, -1.084e-08, 0.0, -1.084e-08, 0.02727, 1.0, 0.02727, 0.5182, 0.0, 0.4818, 0.0, 0.4818, 0.02727, 0.5182, 0.02727])
me_box_006.materials.append(mat_boxmat_003)
me_box_006.update()
me_box_007 = bpy.data.meshes.new('Box.007')
me_box_007.from_pydata([(-0.55, -0.02, 0.0), (0.55, -0.02, 0.0), (0.55, 0.02, 0.0), (-0.55, 0.02, 0.0), (-0.55, -0.02, 0.03), (0.55, -0.02, 0.03), (0.55, 0.02, 0.03), (-0.55, 0.02, 0.03)], [], [(3, 2, 1, 0), (4, 5, 6, 7), (0, 1, 5, 4), (1, 2, 6, 5), (2, 3, 7, 6), (3, 0, 4, 7)])
_uv = me_box_007.uv_layers.new(name='UVMap')
_uv.uv.foreach_set('vector', [-1.084e-08, 0.5182, 1.0, 0.5182, 1.0, 0.4818, -1.084e-08, 0.4818, -1.084e-08, 0.4818, 1.0, 0.4818, 1.0, 0.5182, -1.084e-08, 0.5182, -1.084e-08, 0.0, 1.0, 0.0, 1.0, 0.02727, -1.084e-08, 0.02727, 0.4818, 0.0, 0.5182, 0.0, 0.5182, 0.02727, 0.4818, 0.02727, 1.0, 0.0, -1.084e-08, 0.0, -1.084e-08, 0.02727, 1.0, 0.02727, 0.5182, 0.0, 0.4818, 0.0, 0.4818, 0.02727, 0.5182, 0.02727])
me_box_007.materials.append(mat_boxmat_003)
me_box_007.update()
me_pipe = bpy.data.meshes.new('Pipe')
me_pipe.from_pydata([(0.07, 0.0, -0.175), (0.06062, 0.035, -0.175), (0.035, 0.06062, -0.175), (4.286e-18, 0.07, -0.175), (-0.035, 0.06062, -0.175), (-0.06062, 0.035, -0.175), (-0.07, 8.573e-18, -0.175), (-0.06062, -0.035, -0.175), (-0.035, -0.06062, -0.175), (-1.286e-17, -0.07, -0.175), (0.035, -0.06062, -0.175), (0.06062, -0.035, -0.175), (0.07, 0.0, 0.175), (0.06062, 0.035, 0.175), (0.035, 0.06062, 0.175), (4.286e-18, 0.07, 0.175), (-0.035, 0.06062, 0.175), (-0.06062, 0.035, 0.175), (-0.07, 8.573e-18, 0.175), (-0.06062, -0.035, 0.175), (-0.035, -0.06062, 0.175), (-1.286e-17, -0.07, 0.175), (0.035, -0.06062, 0.175), (0.06062, -0.035, 0.175), (0.055, 0.0, -0.175), (0.04763, 0.0275, -0.175), (0.0275, 0.04763, -0.175), (3.368e-18, 0.055, -0.175), (-0.0275, 0.04763, -0.175), (-0.04763, 0.0275, -0.175), (-0.055, 6.736e-18, -0.175), (-0.04763, -0.0275, -0.175), (-0.0275, -0.04763, -0.175), (-1.01e-17, -0.055, -0.175), (0.0275, -0.04763, -0.175), (0.04763, -0.0275, -0.175), (0.055, 0.0, 0.175), (0.04763, 0.0275, 0.175), (0.0275, 0.04763, 0.175), (3.368e-18, 0.055, 0.175), (-0.0275, 0.04763, 0.175), (-0.04763, 0.0275, 0.175), (-0.055, 6.736e-18, 0.175), (-0.04763, -0.0275, 0.175), (-0.0275, -0.04763, 0.175), (-1.01e-17, -0.055, 0.175), (0.0275, -0.04763, 0.175), (0.04763, -0.0275, 0.175), (0.091, 0.0, -0.175), (0.07881, 0.0455, -0.175), (0.0455, 0.07881, -0.175), (5.572e-18, 0.091, -0.175), (-0.0455, 0.07881, -0.175), (-0.07881, 0.0455, -0.175), (-0.091, 1.114e-17, -0.175), (-0.07881, -0.0455, -0.175), (-0.0455, -0.07881, -0.175), (-1.672e-17, -0.091, -0.175), (0.0455, -0.07881, -0.175), (0.07881, -0.0455, -0.175), (0.07, 0.0, -0.175), (0.06062, 0.035, -0.175), (0.035, 0.06062, -0.175), (4.286e-18, 0.07, -0.175), (-0.035, 0.06062, -0.175), (-0.06062, 0.035, -0.175), (-0.07, 8.573e-18, -0.175), (-0.06062, -0.035, -0.175), (-0.035, -0.06062, -0.175), (-1.286e-17, -0.07, -0.175), (0.035, -0.06062, -0.175), (0.06062, -0.035, -0.175), (0.091, 0.0, -0.115), (0.07881, 0.0455, -0.115), (0.0455, 0.07881, -0.115), (5.572e-18, 0.091, -0.115), (-0.0455, 0.07881, -0.115), (-0.07881, 0.0455, -0.115), (-0.091, 1.114e-17, -0.115), (-0.07881, -0.0455, -0.115), (-0.0455, -0.07881, -0.115), (-1.672e-17, -0.091, -0.115), (0.0455, -0.07881, -0.115), (0.07881, -0.0455, -0.115), (0.07, 0.0, -0.115), (0.06062, 0.035, -0.115), (0.035, 0.06062, -0.115), (4.286e-18, 0.07, -0.115), (-0.035, 0.06062, -0.115), (-0.06062, 0.035, -0.115), (-0.07, 8.573e-18, -0.115), (-0.06062, -0.035, -0.115), (-0.035, -0.06062, -0.115), (-1.286e-17, -0.07, -0.115), (0.035, -0.06062, -0.115), (0.06062, -0.035, -0.115), (0.091, 0.0, 0.175), (0.07881, 0.0455, 0.175), (0.0455, 0.07881, 0.175), (5.572e-18, 0.091, 0.175), (-0.0455, 0.07881, 0.175), (-0.07881, 0.0455, 0.175), (-0.091, 1.114e-17, 0.175), (-0.07881, -0.0455, 0.175), (-0.0455, -0.07881, 0.175), (-1.672e-17, -0.091, 0.175), (0.0455, -0.07881, 0.175), (0.07881, -0.0455, 0.175), (0.07, 0.0, 0.175), (0.06062, 0.035, 0.175), (0.035, 0.06062, 0.175), (4.286e-18, 0.07, 0.175), (-0.035, 0.06062, 0.175), (-0.06062, 0.035, 0.175), (-0.07, 8.573e-18, 0.175), (-0.06062, -0.035, 0.175), (-0.035, -0.06062, 0.175), (-1.286e-17, -0.07, 0.175), (0.035, -0.06062, 0.175), (0.06062, -0.035, 0.175), (0.091, 0.0, 0.115), (0.07881, 0.0455, 0.115), (0.0455, 0.07881, 0.115), (5.572e-18, 0.091, 0.115), (-0.0455, 0.07881, 0.115), (-0.07881, 0.0455, 0.115), (-0.091, 1.114e-17, 0.115), (-0.07881, -0.0455, 0.115), (-0.0455, -0.07881, 0.115), (-1.672e-17, -0.091, 0.115), (0.0455, -0.07881, 0.115), (0.07881, -0.0455, 0.115), (0.07, 0.0, 0.115), (0.06062, 0.035, 0.115), (0.035, 0.06062, 0.115), (4.286e-18, 0.07, 0.115), (-0.035, 0.06062, 0.115), (-0.06062, 0.035, 0.115), (-0.07, 8.573e-18, 0.115), (-0.06062, -0.035, 0.115), (-0.035, -0.06062, 0.115), (-1.286e-17, -0.07, 0.115), (0.035, -0.06062, 0.115), (0.06062, -0.035, 0.115)], [], [(0, 1, 13, 12), (1, 2, 14, 13), (2, 3, 15, 14), (3, 4, 16, 15), (4, 5, 17, 16), (5, 6, 18, 17), (6, 7, 19, 18), (7, 8, 20, 19), (8, 9, 21, 20), (9, 10, 22, 21), (10, 11, 23, 22), (11, 0, 12, 23), (25, 24, 36, 37), (26, 25, 37, 38), (27, 26, 38, 39), (28, 27, 39, 40), (29, 28, 40, 41), (30, 29, 41, 42), (31, 30, 42, 43), (32, 31, 43, 44), (33, 32, 44, 45), (34, 33, 45, 46), (35, 34, 46, 47), (24, 35, 47, 36), (12, 13, 37, 36), (1, 0, 24, 25), (13, 14, 38, 37), (2, 1, 25, 26), (14, 15, 39, 38), (3, 2, 26, 27), (15, 16, 40, 39), (4, 3, 27, 28), (16, 17, 41, 40), (5, 4, 28, 29), (17, 18, 42, 41), (6, 5, 29, 30), (18, 19, 43, 42), (7, 6, 30, 31), (19, 20, 44, 43), (8, 7, 31, 32), (20, 21, 45, 44), (9, 8, 32, 33), (21, 22, 46, 45), (10, 9, 33, 34), (22, 23, 47, 46), (11, 10, 34, 35), (23, 12, 36, 47), (0, 11, 35, 24), (48, 49, 73, 72), (61, 60, 84, 85), (48, 60, 61, 49), (73, 85, 84, 72), (49, 50, 74, 73), (62, 61, 85, 86), (49, 61, 62, 50), (74, 86, 85, 73), (50, 51, 75, 74), (63, 62, 86, 87), (50, 62, 63, 51), (75, 87, 86, 74), (51, 52, 76, 75), (64, 63, 87, 88), (51, 63, 64, 52), (76, 88, 87, 75), (52, 53, 77, 76), (65, 64, 88, 89), (52, 64, 65, 53), (77, 89, 88, 76), (53, 54, 78, 77), (66, 65, 89, 90), (53, 65, 66, 54), (78, 90, 89, 77), (54, 55, 79, 78), (67, 66, 90, 91), (54, 66, 67, 55), (79, 91, 90, 78), (55, 56, 80, 79), (68, 67, 91, 92), (55, 67, 68, 56), (80, 92, 91, 79), (56, 57, 81, 80), (69, 68, 92, 93), (56, 68, 69, 57), (81, 93, 92, 80), (57, 58, 82, 81), (70, 69, 93, 94), (57, 69, 70, 58), (82, 94, 93, 81), (58, 59, 83, 82), (71, 70, 94, 95), (58, 70, 71, 59), (83, 95, 94, 82), (59, 48, 72, 83), (60, 71, 95, 84), (59, 71, 60, 48), (72, 84, 95, 83), (96, 120, 121, 97), (109, 133, 132, 108), (96, 97, 109, 108), (121, 120, 132, 133), (97, 121, 122, 98), (110, 134, 133, 109), (97, 98, 110, 109), (122, 121, 133, 134), (98, 122, 123, 99), (111, 135, 134, 110), (98, 99, 111, 110), (123, 122, 134, 135), (99, 123, 124, 100), (112, 136, 135, 111), (99, 100, 112, 111), (124, 123, 135, 136), (100, 124, 125, 101), (113, 137, 136, 112), (100, 101, 113, 112), (125, 124, 136, 137), (101, 125, 126, 102), (114, 138, 137, 113), (101, 102, 114, 113), (126, 125, 137, 138), (102, 126, 127, 103), (115, 139, 138, 114), (102, 103, 115, 114), (127, 126, 138, 139), (103, 127, 128, 104), (116, 140, 139, 115), (103, 104, 116, 115), (128, 127, 139, 140), (104, 128, 129, 105), (117, 141, 140, 116), (104, 105, 117, 116), (129, 128, 140, 141), (105, 129, 130, 106), (118, 142, 141, 117), (105, 106, 118, 117), (130, 129, 141, 142), (106, 130, 131, 107), (119, 143, 142, 118), (106, 107, 119, 118), (131, 130, 142, 143), (107, 131, 120, 96), (108, 132, 143, 119), (107, 96, 108, 119), (120, 131, 143, 132)])
_uv = me_pipe.uv_layers.new(name='UVMap')
_uv.uv.foreach_set('vector', [0.0, 0.0, 0.1047, 0.0, 0.1047, 1.0, 0.0, 1.0, 0.1047, 0.0, 0.2094, 0.0, 0.2094, 1.0, 0.1047, 1.0, 0.2094, 0.0, 0.3142, 0.0, 0.3142, 1.0, 0.2094, 1.0, 0.3142, 0.0, 0.4189, 0.0, 0.4189, 1.0, 0.3142, 1.0, 0.4189, 0.0, 0.5236, 0.0, 0.5236, 1.0, 0.4189, 1.0, 0.5236, 0.0, 0.6283, 0.0, 0.6283, 1.0, 0.5236, 1.0, 0.6283, 0.0, 0.733, 0.0, 0.733, 1.0, 0.6283, 1.0, 0.733, 0.0, 0.8378, 0.0, 0.8378, 1.0, 0.733, 1.0, 0.8378, 0.0, 0.9425, 0.0, 0.9425, 1.0, 0.8378, 1.0, 0.9425, 0.0, 1.047, 0.0, 1.047, 1.0, 0.9425, 1.0, 1.047, 0.0, 1.152, 0.0, 1.152, 1.0, 1.047, 1.0, 1.152, 0.0, 1.257, 0.0, 1.257, 1.0, 1.152, 1.0, 0.08228, 0.0, 0.0, 0.0, 0.0, 1.0, 0.08228, 1.0, 0.1646, 0.0, 0.08228, 0.0, 0.08228, 1.0, 0.1646, 1.0, 0.2468, 0.0, 0.1646, 0.0, 0.1646, 1.0, 0.2468, 1.0, 0.3291, 0.0, 0.2468, 0.0, 0.2468, 1.0, 0.3291, 1.0, 0.4114, 0.0, 0.3291, 0.0, 0.3291, 1.0, 0.4114, 1.0, 0.4937, 0.0, 0.4114, 0.0, 0.4114, 1.0, 0.4937, 1.0, 0.576, 0.0, 0.4937, 0.0, 0.4937, 1.0, 0.576, 1.0, 0.6582, 0.0, 0.576, 0.0, 0.576, 1.0, 0.6582, 1.0, 0.7405, 0.0, 0.6582, 0.0, 0.6582, 1.0, 0.7405, 1.0, 0.8228, 0.0, 0.7405, 0.0, 0.7405, 1.0, 0.8228, 1.0, 0.9051, 0.0, 0.8228, 0.0, 0.8228, 1.0, 0.9051, 1.0, 0.9874, 0.0, 0.9051, 0.0, 0.9051, 1.0, 0.9874, 1.0, 0.7, 0.5, 0.6732, 0.6, 0.6361, 0.5786, 0.6571, 0.5, 0.6732, 0.6, 0.7, 0.5, 0.6571, 0.5, 0.6361, 0.5786, 0.6732, 0.6, 0.6, 0.6732, 0.5786, 0.6361, 0.6361, 0.5786, 0.6, 0.6732, 0.6732, 0.6, 0.6361, 0.5786, 0.5786, 0.6361, 0.6, 0.6732, 0.5, 0.7, 0.5, 0.6571, 0.5786, 0.6361, 0.5, 0.7, 0.6, 0.6732, 0.5786, 0.6361, 0.5, 0.6571, 0.5, 0.7, 0.4, 0.6732, 0.4214, 0.6361, 0.5, 0.6571, 0.4, 0.6732, 0.5, 0.7, 0.5, 0.6571, 0.4214, 0.6361, 0.4, 0.6732, 0.3268, 0.6, 0.3639, 0.5786, 0.4214, 0.6361, 0.3268, 0.6, 0.4, 0.6732, 0.4214, 0.6361, 0.3639, 0.5786, 0.3268, 0.6, 0.3, 0.5, 0.3429, 0.5, 0.3639, 0.5786, 0.3, 0.5, 0.3268, 0.6, 0.3639, 0.5786, 0.3429, 0.5, 0.3, 0.5, 0.3268, 0.4, 0.3639, 0.4214, 0.3429, 0.5, 0.3268, 0.4, 0.3, 0.5, 0.3429, 0.5, 0.3639, 0.4214, 0.3268, 0.4, 0.4, 0.3268, 0.4214, 0.3639, 0.3639, 0.4214, 0.4, 0.3268, 0.3268, 0.4, 0.3639, 0.4214, 0.4214, 0.3639, 0.4, 0.3268, 0.5, 0.3, 0.5, 0.3429, 0.4214, 0.3639, 0.5, 0.3, 0.4, 0.3268, 0.4214, 0.3639, 0.5, 0.3429, 0.5, 0.3, 0.6, 0.3268, 0.5786, 0.3639, 0.5, 0.3429, 0.6, 0.3268, 0.5, 0.3, 0.5, 0.3429, 0.5786, 0.3639, 0.6, 0.3268, 0.6732, 0.4, 0.6361, 0.4214, 0.5786, 0.3639, 0.6732, 0.4, 0.6, 0.3268, 0.5786, 0.3639, 0.6361, 0.4214, 0.6732, 0.4, 0.7, 0.5, 0.6571, 0.5, 0.6361, 0.4214, 0.7, 0.5, 0.6732, 0.4, 0.6361, 0.4214, 0.6571, 0.5, 0.0, 0.0, 0.1361, 0.0, 0.1361, 0.1714, 0.0, 0.1714, 0.0, 0.0, 0.1361, 0.0, 0.1361, 0.1714, 0.0, 0.1714, 0.76, 0.5, 0.7, 0.5, 0.6732, 0.6, 0.7252, 0.63, 0.7252, 0.63, 0.6732, 0.6, 0.7, 0.5, 0.76, 0.5, 0.1361, 0.0, 0.2723, 0.0, 0.2723, 0.1714, 0.1361, 0.1714, 0.1361, 0.0, 0.2723, 0.0, 0.2723, 0.1714, 0.1361, 0.1714, 0.7252, 0.63, 0.6732, 0.6, 0.6, 0.6732, 0.63, 0.7252, 0.63, 0.7252, 0.6, 0.6732, 0.6732, 0.6, 0.7252, 0.63, 0.2723, 0.0, 0.4084, 0.0, 0.4084, 0.1714, 0.2723, 0.1714, 0.2723, 0.0, 0.4084, 0.0, 0.4084, 0.1714, 0.2723, 0.1714, 0.63, 0.7252, 0.6, 0.6732, 0.5, 0.7, 0.5, 0.76, 0.5, 0.76, 0.5, 0.7, 0.6, 0.6732, 0.63, 0.7252, 0.4084, 0.0, 0.5445, 0.0, 0.5445, 0.1714, 0.4084, 0.1714, 0.4084, 0.0, 0.5445, 0.0, 0.5445, 0.1714, 0.4084, 0.1714, 0.5, 0.76, 0.5, 0.7, 0.4, 0.6732, 0.37, 0.7252, 0.37, 0.7252, 0.4, 0.6732, 0.5, 0.7, 0.5, 0.76, 0.5445, 0.0, 0.6807, 0.0, 0.6807, 0.1714, 0.5445, 0.1714, 0.5445, 0.0, 0.6807, 0.0, 0.6807, 0.1714, 0.5445, 0.1714, 0.37, 0.7252, 0.4, 0.6732, 0.3268, 0.6, 0.2748, 0.63, 0.2748, 0.63, 0.3268, 0.6, 0.4, 0.6732, 0.37, 0.7252, 0.6807, 0.0, 0.8168, 0.0, 0.8168, 0.1714, 0.6807, 0.1714, 0.6807, 0.0, 0.8168, 0.0, 0.8168, 0.1714, 0.6807, 0.1714, 0.2748, 0.63, 0.3268, 0.6, 0.3, 0.5, 0.24, 0.5, 0.24, 0.5, 0.3, 0.5, 0.3268, 0.6, 0.2748, 0.63, 0.8168, 0.0, 0.9529, 0.0, 0.9529, 0.1714, 0.8168, 0.1714, 0.8168, 0.0, 0.9529, 0.0, 0.9529, 0.1714, 0.8168, 0.1714, 0.24, 0.5, 0.3, 0.5, 0.3268, 0.4, 0.2748, 0.37, 0.2748, 0.37, 0.3268, 0.4, 0.3, 0.5, 0.24, 0.5, 0.9529, 0.0, 1.089, 0.0, 1.089, 0.1714, 0.9529, 0.1714, 0.9529, 0.0, 1.089, 0.0, 1.089, 0.1714, 0.9529, 0.1714, 0.2748, 0.37, 0.3268, 0.4, 0.4, 0.3268, 0.37, 0.2748, 0.37, 0.2748, 0.4, 0.3268, 0.3268, 0.4, 0.2748, 0.37, 1.089, 0.0, 1.225, 0.0, 1.225, 0.1714, 1.089, 0.1714, 1.089, 0.0, 1.225, 0.0, 1.225, 0.1714, 1.089, 0.1714, 0.37, 0.2748, 0.4, 0.3268, 0.5, 0.3, 0.5, 0.24, 0.5, 0.24, 0.5, 0.3, 0.4, 0.3268, 0.37, 0.2748, 1.225, 0.0, 1.361, 0.0, 1.361, 0.1714, 1.225, 0.1714, 1.225, 0.0, 1.361, 0.0, 1.361, 0.1714, 1.225, 0.1714, 0.5, 0.24, 0.5, 0.3, 0.6, 0.3268, 0.63, 0.2748, 0.63, 0.2748, 0.6, 0.3268, 0.5, 0.3, 0.5, 0.24, 1.361, 0.0, 1.497, 0.0, 1.497, 0.1714, 1.361, 0.1714, 1.361, 0.0, 1.497, 0.0, 1.497, 0.1714, 1.361, 0.1714, 0.63, 0.2748, 0.6, 0.3268, 0.6732, 0.4, 0.7252, 0.37, 0.7252, 0.37, 0.6732, 0.4, 0.6, 0.3268, 0.63, 0.2748, 1.497, 0.0, 1.634, 0.0, 1.634, 0.1714, 1.497, 0.1714, 1.497, 0.0, 1.634, 0.0, 1.634, 0.1714, 1.497, 0.1714, 0.7252, 0.37, 0.6732, 0.4, 0.7, 0.5, 0.76, 0.5, 0.76, 0.5, 0.7, 0.5, 0.6732, 0.4, 0.7252, 0.37, 0.0, 0.0, 0.0, 0.1714, 0.1361, 0.1714, 0.1361, 0.0, 0.0, 0.0, 0.0, 0.1714, 0.1361, 0.1714, 0.1361, 0.0, 0.76, 0.5, 0.7252, 0.63, 0.6732, 0.6, 0.7, 0.5, 0.7252, 0.63, 0.76, 0.5, 0.7, 0.5, 0.6732, 0.6, 0.1361, 0.0, 0.1361, 0.1714, 0.2723, 0.1714, 0.2723, 0.0, 0.1361, 0.0, 0.1361, 0.1714, 0.2723, 0.1714, 0.2723, 0.0, 0.7252, 0.63, 0.63, 0.7252, 0.6, 0.6732, 0.6732, 0.6, 0.63, 0.7252, 0.7252, 0.63, 0.6732, 0.6, 0.6, 0.6732, 0.2723, 0.0, 0.2723, 0.1714, 0.4084, 0.1714, 0.4084, 0.0, 0.2723, 0.0, 0.2723, 0.1714, 0.4084, 0.1714, 0.4084, 0.0, 0.63, 0.7252, 0.5, 0.76, 0.5, 0.7, 0.6, 0.6732, 0.5, 0.76, 0.63, 0.7252, 0.6, 0.6732, 0.5, 0.7, 0.4084, 0.0, 0.4084, 0.1714, 0.5445, 0.1714, 0.5445, 0.0, 0.4084, 0.0, 0.4084, 0.1714, 0.5445, 0.1714, 0.5445, 0.0, 0.5, 0.76, 0.37, 0.7252, 0.4, 0.6732, 0.5, 0.7, 0.37, 0.7252, 0.5, 0.76, 0.5, 0.7, 0.4, 0.6732, 0.5445, 0.0, 0.5445, 0.1714, 0.6807, 0.1714, 0.6807, 0.0, 0.5445, 0.0, 0.5445, 0.1714, 0.6807, 0.1714, 0.6807, 0.0, 0.37, 0.7252, 0.2748, 0.63, 0.3268, 0.6, 0.4, 0.6732, 0.2748, 0.63, 0.37, 0.7252, 0.4, 0.6732, 0.3268, 0.6, 0.6807, 0.0, 0.6807, 0.1714, 0.8168, 0.1714, 0.8168, 0.0, 0.6807, 0.0, 0.6807, 0.1714, 0.8168, 0.1714, 0.8168, 0.0, 0.2748, 0.63, 0.24, 0.5, 0.3, 0.5, 0.3268, 0.6, 0.24, 0.5, 0.2748, 0.63, 0.3268, 0.6, 0.3, 0.5, 0.8168, 0.0, 0.8168, 0.1714, 0.9529, 0.1714, 0.9529, 0.0, 0.8168, 0.0, 0.8168, 0.1714, 0.9529, 0.1714, 0.9529, 0.0, 0.24, 0.5, 0.2748, 0.37, 0.3268, 0.4, 0.3, 0.5, 0.2748, 0.37, 0.24, 0.5, 0.3, 0.5, 0.3268, 0.4, 0.9529, 0.0, 0.9529, 0.1714, 1.089, 0.1714, 1.089, 0.0, 0.9529, 0.0, 0.9529, 0.1714, 1.089, 0.1714, 1.089, 0.0, 0.2748, 0.37, 0.37, 0.2748, 0.4, 0.3268, 0.3268, 0.4, 0.37, 0.2748, 0.2748, 0.37, 0.3268, 0.4, 0.4, 0.3268, 1.089, 0.0, 1.089, 0.1714, 1.225, 0.1714, 1.225, 0.0, 1.089, 0.0, 1.089, 0.1714, 1.225, 0.1714, 1.225, 0.0, 0.37, 0.2748, 0.5, 0.24, 0.5, 0.3, 0.4, 0.3268, 0.5, 0.24, 0.37, 0.2748, 0.4, 0.3268, 0.5, 0.3, 1.225, 0.0, 1.225, 0.1714, 1.361, 0.1714, 1.361, 0.0, 1.225, 0.0, 1.225, 0.1714, 1.361, 0.1714, 1.361, 0.0, 0.5, 0.24, 0.63, 0.2748, 0.6, 0.3268, 0.5, 0.3, 0.63, 0.2748, 0.5, 0.24, 0.5, 0.3, 0.6, 0.3268, 1.361, 0.0, 1.361, 0.1714, 1.497, 0.1714, 1.497, 0.0, 1.361, 0.0, 1.361, 0.1714, 1.497, 0.1714, 1.497, 0.0, 0.63, 0.2748, 0.7252, 0.37, 0.6732, 0.4, 0.6, 0.3268, 0.7252, 0.37, 0.63, 0.2748, 0.6, 0.3268, 0.6732, 0.4, 1.497, 0.0, 1.497, 0.1714, 1.634, 0.1714, 1.634, 0.0, 1.497, 0.0, 1.497, 0.1714, 1.634, 0.1714, 1.634, 0.0, 0.7252, 0.37, 0.76, 0.5, 0.7, 0.5, 0.6732, 0.4, 0.76, 0.5, 0.7252, 0.37, 0.6732, 0.4, 0.7, 0.5])
me_pipe.materials.append(mat_pipemat)
me_pipe.update()
me_box_008 = bpy.data.meshes.new('Box.008')
me_box_008.from_pydata([(-0.175, -0.03, 0.0), (0.175, -0.03, 0.0), (0.175, 0.03, 0.0), (-0.175, 0.03, 0.0), (-0.175, -0.03, 0.25), (0.175, -0.03, 0.25), (0.175, 0.03, 0.25), (-0.175, 0.03, 0.25)], [], [(3, 2, 1, 0), (4, 5, 6, 7), (0, 1, 5, 4), (1, 2, 6, 5), (2, 3, 7, 6), (3, 0, 4, 7)])
_uv = me_box_008.uv_layers.new(name='UVMap')
_uv.uv.foreach_set('vector', [8.515e-09, 0.5857, 1.0, 0.5857, 1.0, 0.4143, 8.515e-09, 0.4143, 8.515e-09, 0.4143, 1.0, 0.4143, 1.0, 0.5857, 8.515e-09, 0.5857, 8.515e-09, 0.0, 1.0, 0.0, 1.0, 0.7143, 8.515e-09, 0.7143, 0.4143, 0.0, 0.5857, 0.0, 0.5857, 0.7143, 0.4143, 0.7143, 1.0, 0.0, 8.515e-09, 0.0, 8.515e-09, 0.7143, 1.0, 0.7143, 0.5857, 0.0, 0.4143, 0.0, 0.4143, 0.7143, 0.5857, 0.7143])
me_box_008.materials.append(mat_boxmat_004)
me_box_008.update()
me_cylinder_007 = bpy.data.meshes.new('Cylinder.007')
me_cylinder_007.from_pydata([(0.04, 0.0, 0.0), (0.04, 0.0, 0.02), (0.02, 0.03464, 0.0), (0.02, 0.03464, 0.02), (-0.02, 0.03464, 0.0), (-0.02, 0.03464, 0.02), (-0.04, 4.899e-18, 0.0), (-0.04, 4.899e-18, 0.02), (-0.02, -0.03464, 0.0), (-0.02, -0.03464, 0.02), (0.02, -0.03464, 0.0), (0.02, -0.03464, 0.02)], [], [(10, 8, 6, 4, 2, 0), (0, 2, 3, 1), (2, 4, 5, 3), (4, 6, 7, 5), (6, 8, 9, 7), (8, 10, 11, 9), (10, 0, 1, 11), (1, 3, 5, 7, 9, 11)])
_uv = me_cylinder_007.uv_layers.new(name='UVMap')
_uv.uv.foreach_set('vector', [0.75, 0.06699, 0.25, 0.06699, 1.118e-08, 0.5, 0.25, 0.933, 0.75, 0.933, 1.0, 0.5, 0.0, 0.0, 0.5236, 0.0, 0.5236, 0.25, 0.0, 0.25, 0.5236, 0.0, 1.047, 0.0, 1.047, 0.25, 0.5236, 0.25, 1.047, 0.0, 1.571, 0.0, 1.571, 0.25, 1.047, 0.25, 1.571, 0.0, 2.094, 0.0, 2.094, 0.25, 1.571, 0.25, 2.094, 0.0, 2.618, 0.0, 2.618, 0.25, 2.094, 0.25, 2.618, 0.0, 3.142, 0.0, 3.142, 0.25, 2.618, 0.25, 1.0, 0.5, 0.75, 0.933, 0.25, 0.933, 1.118e-08, 0.5, 0.25, 0.06699, 0.75, 0.06699])
me_cylinder_007.materials.append(mat_cylindermat_002)
me_cylinder_007.update()
me_cylinder_008 = bpy.data.meshes.new('Cylinder.008')
me_cylinder_008.from_pydata([(0.06, 0.0, 0.0), (0.06, 0.0, 0.2), (0.03, 0.05196, 0.0), (0.03, 0.05196, 0.2), (-0.03, 0.05196, 0.0), (-0.03, 0.05196, 0.2), (-0.06, 7.348e-18, 0.0), (-0.06, 7.348e-18, 0.2), (-0.03, -0.05196, 0.0), (-0.03, -0.05196, 0.2), (0.03, -0.05196, 0.0), (0.03, -0.05196, 0.2)], [], [(10, 8, 6, 4, 2, 0), (0, 2, 3, 1), (2, 4, 5, 3), (4, 6, 7, 5), (6, 8, 9, 7), (8, 10, 11, 9), (10, 0, 1, 11), (1, 3, 5, 7, 9, 11)])
_uv = me_cylinder_008.uv_layers.new(name='UVMap')
_uv.uv.foreach_set('vector', [0.65, 0.2402, 0.35, 0.2402, 0.2, 0.5, 0.35, 0.7598, 0.65, 0.7598, 0.8, 0.5, 0.0, 0.0, 0.3142, 0.0, 0.3142, 1.0, 0.0, 1.0, 0.3142, 0.0, 0.6283, 0.0, 0.6283, 1.0, 0.3142, 1.0, 0.6283, 0.0, 0.9425, 0.0, 0.9425, 1.0, 0.6283, 1.0, 0.9425, 0.0, 1.257, 0.0, 1.257, 1.0, 0.9425, 1.0, 1.257, 0.0, 1.571, 0.0, 1.571, 1.0, 1.257, 1.0, 1.571, 0.0, 1.885, 0.0, 1.885, 1.0, 1.571, 1.0, 0.8, 0.5, 0.65, 0.7598, 0.35, 0.7598, 0.2, 0.5, 0.35, 0.2402, 0.65, 0.2402])
me_cylinder_008.materials.append(mat_conemat)
me_cylinder_008.update()
me_cylinder_009 = bpy.data.meshes.new('Cylinder.009')
me_cylinder_009.from_pydata([(0.08, 0.0, 0.0), (0.08, 0.0, 0.03), (0.04, 0.06928, 0.0), (0.04, 0.06928, 0.03), (-0.04, 0.06928, 0.0), (-0.04, 0.06928, 0.03), (-0.08, 9.797e-18, 0.0), (-0.08, 9.797e-18, 0.03), (-0.04, -0.06928, 0.0), (-0.04, -0.06928, 0.03), (0.04, -0.06928, 0.0), (0.04, -0.06928, 0.03)], [], [(10, 8, 6, 4, 2, 0), (0, 2, 3, 1), (2, 4, 5, 3), (4, 6, 7, 5), (6, 8, 9, 7), (8, 10, 11, 9), (10, 0, 1, 11), (1, 3, 5, 7, 9, 11)])
_uv = me_cylinder_009.uv_layers.new(name='UVMap')
_uv.uv.foreach_set('vector', [0.75, 0.06699, 0.25, 0.06699, 1.118e-08, 0.5, 0.25, 0.933, 0.75, 0.933, 1.0, 0.5, 0.0, 0.0, 0.5236, 0.0, 0.5236, 0.1875, 0.0, 0.1875, 0.5236, 0.0, 1.047, 0.0, 1.047, 0.1875, 0.5236, 0.1875, 1.047, 0.0, 1.571, 0.0, 1.571, 0.1875, 1.047, 0.1875, 1.571, 0.0, 2.094, 0.0, 2.094, 0.1875, 1.571, 0.1875, 2.094, 0.0, 2.618, 0.0, 2.618, 0.1875, 2.094, 0.1875, 2.618, 0.0, 3.142, 0.0, 3.142, 0.1875, 2.618, 0.1875, 1.0, 0.5, 0.75, 0.933, 0.25, 0.933, 1.118e-08, 0.5, 0.25, 0.06699, 0.75, 0.06699])
me_cylinder_009.materials.append(mat_boxmat_002)
me_cylinder_009.update()
me_cylinder_010 = bpy.data.meshes.new('Cylinder.010')
me_cylinder_010.from_pydata([(0.06, 0.0, 0.0), (0.06, 0.0, 0.2), (0.03, 0.05196, 0.0), (0.03, 0.05196, 0.2), (-0.03, 0.05196, 0.0), (-0.03, 0.05196, 0.2), (-0.06, 7.348e-18, 0.0), (-0.06, 7.348e-18, 0.2), (-0.03, -0.05196, 0.0), (-0.03, -0.05196, 0.2), (0.03, -0.05196, 0.0), (0.03, -0.05196, 0.2)], [], [(10, 8, 6, 4, 2, 0), (0, 2, 3, 1), (2, 4, 5, 3), (4, 6, 7, 5), (6, 8, 9, 7), (8, 10, 11, 9), (10, 0, 1, 11), (1, 3, 5, 7, 9, 11)])
_uv = me_cylinder_010.uv_layers.new(name='UVMap')
_uv.uv.foreach_set('vector', [0.65, 0.2402, 0.35, 0.2402, 0.2, 0.5, 0.35, 0.7598, 0.65, 0.7598, 0.8, 0.5, 0.0, 0.0, 0.3142, 0.0, 0.3142, 1.0, 0.0, 1.0, 0.3142, 0.0, 0.6283, 0.0, 0.6283, 1.0, 0.3142, 1.0, 0.6283, 0.0, 0.9425, 0.0, 0.9425, 1.0, 0.6283, 1.0, 0.9425, 0.0, 1.257, 0.0, 1.257, 1.0, 0.9425, 1.0, 1.257, 0.0, 1.571, 0.0, 1.571, 1.0, 1.257, 1.0, 1.571, 0.0, 1.885, 0.0, 1.885, 1.0, 1.571, 1.0, 0.8, 0.5, 0.65, 0.7598, 0.35, 0.7598, 0.2, 0.5, 0.35, 0.2402, 0.65, 0.2402])
me_cylinder_010.materials.append(mat_conemat)
me_cylinder_010.update()
me_cylinder_011 = bpy.data.meshes.new('Cylinder.011')
me_cylinder_011.from_pydata([(0.08, 0.0, 0.0), (0.08, 0.0, 0.03), (0.04, 0.06928, 0.0), (0.04, 0.06928, 0.03), (-0.04, 0.06928, 0.0), (-0.04, 0.06928, 0.03), (-0.08, 9.797e-18, 0.0), (-0.08, 9.797e-18, 0.03), (-0.04, -0.06928, 0.0), (-0.04, -0.06928, 0.03), (0.04, -0.06928, 0.0), (0.04, -0.06928, 0.03)], [], [(10, 8, 6, 4, 2, 0), (0, 2, 3, 1), (2, 4, 5, 3), (4, 6, 7, 5), (6, 8, 9, 7), (8, 10, 11, 9), (10, 0, 1, 11), (1, 3, 5, 7, 9, 11)])
_uv = me_cylinder_011.uv_layers.new(name='UVMap')
_uv.uv.foreach_set('vector', [0.75, 0.06699, 0.25, 0.06699, 1.118e-08, 0.5, 0.25, 0.933, 0.75, 0.933, 1.0, 0.5, 0.0, 0.0, 0.5236, 0.0, 0.5236, 0.1875, 0.0, 0.1875, 0.5236, 0.0, 1.047, 0.0, 1.047, 0.1875, 0.5236, 0.1875, 1.047, 0.0, 1.571, 0.0, 1.571, 0.1875, 1.047, 0.1875, 1.571, 0.0, 2.094, 0.0, 2.094, 0.1875, 1.571, 0.1875, 2.094, 0.0, 2.618, 0.0, 2.618, 0.1875, 2.094, 0.1875, 2.618, 0.0, 3.142, 0.0, 3.142, 0.1875, 2.618, 0.1875, 1.0, 0.5, 0.75, 0.933, 0.25, 0.933, 1.118e-08, 0.5, 0.25, 0.06699, 0.75, 0.06699])
me_cylinder_011.materials.append(mat_boxmat_002)
me_cylinder_011.update()
me_cylinder_012 = bpy.data.meshes.new('Cylinder.012')
me_cylinder_012.from_pydata([(0.06, 0.0, 0.0), (0.06, 0.0, 0.2), (0.03, 0.05196, 0.0), (0.03, 0.05196, 0.2), (-0.03, 0.05196, 0.0), (-0.03, 0.05196, 0.2), (-0.06, 7.348e-18, 0.0), (-0.06, 7.348e-18, 0.2), (-0.03, -0.05196, 0.0), (-0.03, -0.05196, 0.2), (0.03, -0.05196, 0.0), (0.03, -0.05196, 0.2)], [], [(10, 8, 6, 4, 2, 0), (0, 2, 3, 1), (2, 4, 5, 3), (4, 6, 7, 5), (6, 8, 9, 7), (8, 10, 11, 9), (10, 0, 1, 11), (1, 3, 5, 7, 9, 11)])
_uv = me_cylinder_012.uv_layers.new(name='UVMap')
_uv.uv.foreach_set('vector', [0.65, 0.2402, 0.35, 0.2402, 0.2, 0.5, 0.35, 0.7598, 0.65, 0.7598, 0.8, 0.5, 0.0, 0.0, 0.3142, 0.0, 0.3142, 1.0, 0.0, 1.0, 0.3142, 0.0, 0.6283, 0.0, 0.6283, 1.0, 0.3142, 1.0, 0.6283, 0.0, 0.9425, 0.0, 0.9425, 1.0, 0.6283, 1.0, 0.9425, 0.0, 1.257, 0.0, 1.257, 1.0, 0.9425, 1.0, 1.257, 0.0, 1.571, 0.0, 1.571, 1.0, 1.257, 1.0, 1.571, 0.0, 1.885, 0.0, 1.885, 1.0, 1.571, 1.0, 0.8, 0.5, 0.65, 0.7598, 0.35, 0.7598, 0.2, 0.5, 0.35, 0.2402, 0.65, 0.2402])
me_cylinder_012.materials.append(mat_conemat)
me_cylinder_012.update()
me_cylinder_013 = bpy.data.meshes.new('Cylinder.013')
me_cylinder_013.from_pydata([(0.08, 0.0, 0.0), (0.08, 0.0, 0.03), (0.04, 0.06928, 0.0), (0.04, 0.06928, 0.03), (-0.04, 0.06928, 0.0), (-0.04, 0.06928, 0.03), (-0.08, 9.797e-18, 0.0), (-0.08, 9.797e-18, 0.03), (-0.04, -0.06928, 0.0), (-0.04, -0.06928, 0.03), (0.04, -0.06928, 0.0), (0.04, -0.06928, 0.03)], [], [(10, 8, 6, 4, 2, 0), (0, 2, 3, 1), (2, 4, 5, 3), (4, 6, 7, 5), (6, 8, 9, 7), (8, 10, 11, 9), (10, 0, 1, 11), (1, 3, 5, 7, 9, 11)])
_uv = me_cylinder_013.uv_layers.new(name='UVMap')
_uv.uv.foreach_set('vector', [0.75, 0.06699, 0.25, 0.06699, 1.118e-08, 0.5, 0.25, 0.933, 0.75, 0.933, 1.0, 0.5, 0.0, 0.0, 0.5236, 0.0, 0.5236, 0.1875, 0.0, 0.1875, 0.5236, 0.0, 1.047, 0.0, 1.047, 0.1875, 0.5236, 0.1875, 1.047, 0.0, 1.571, 0.0, 1.571, 0.1875, 1.047, 0.1875, 1.571, 0.0, 2.094, 0.0, 2.094, 0.1875, 1.571, 0.1875, 2.094, 0.0, 2.618, 0.0, 2.618, 0.1875, 2.094, 0.1875, 2.618, 0.0, 3.142, 0.0, 3.142, 0.1875, 2.618, 0.1875, 1.0, 0.5, 0.75, 0.933, 0.25, 0.933, 1.118e-08, 0.5, 0.25, 0.06699, 0.75, 0.06699])
me_cylinder_013.materials.append(mat_boxmat_002)
me_cylinder_013.update()
me_cylinder_014 = bpy.data.meshes.new('Cylinder.014')
me_cylinder_014.from_pydata([(0.06, 0.0, 0.0), (0.06, 0.0, 0.2), (0.03, 0.05196, 0.0), (0.03, 0.05196, 0.2), (-0.03, 0.05196, 0.0), (-0.03, 0.05196, 0.2), (-0.06, 7.348e-18, 0.0), (-0.06, 7.348e-18, 0.2), (-0.03, -0.05196, 0.0), (-0.03, -0.05196, 0.2), (0.03, -0.05196, 0.0), (0.03, -0.05196, 0.2)], [], [(10, 8, 6, 4, 2, 0), (0, 2, 3, 1), (2, 4, 5, 3), (4, 6, 7, 5), (6, 8, 9, 7), (8, 10, 11, 9), (10, 0, 1, 11), (1, 3, 5, 7, 9, 11)])
_uv = me_cylinder_014.uv_layers.new(name='UVMap')
_uv.uv.foreach_set('vector', [0.65, 0.2402, 0.35, 0.2402, 0.2, 0.5, 0.35, 0.7598, 0.65, 0.7598, 0.8, 0.5, 0.0, 0.0, 0.3142, 0.0, 0.3142, 1.0, 0.0, 1.0, 0.3142, 0.0, 0.6283, 0.0, 0.6283, 1.0, 0.3142, 1.0, 0.6283, 0.0, 0.9425, 0.0, 0.9425, 1.0, 0.6283, 1.0, 0.9425, 0.0, 1.257, 0.0, 1.257, 1.0, 0.9425, 1.0, 1.257, 0.0, 1.571, 0.0, 1.571, 1.0, 1.257, 1.0, 1.571, 0.0, 1.885, 0.0, 1.885, 1.0, 1.571, 1.0, 0.8, 0.5, 0.65, 0.7598, 0.35, 0.7598, 0.2, 0.5, 0.35, 0.2402, 0.65, 0.2402])
me_cylinder_014.materials.append(mat_conemat)
me_cylinder_014.update()
me_cylinder_015 = bpy.data.meshes.new('Cylinder.015')
me_cylinder_015.from_pydata([(0.08, 0.0, 0.0), (0.08, 0.0, 0.03), (0.04, 0.06928, 0.0), (0.04, 0.06928, 0.03), (-0.04, 0.06928, 0.0), (-0.04, 0.06928, 0.03), (-0.08, 9.797e-18, 0.0), (-0.08, 9.797e-18, 0.03), (-0.04, -0.06928, 0.0), (-0.04, -0.06928, 0.03), (0.04, -0.06928, 0.0), (0.04, -0.06928, 0.03)], [], [(10, 8, 6, 4, 2, 0), (0, 2, 3, 1), (2, 4, 5, 3), (4, 6, 7, 5), (6, 8, 9, 7), (8, 10, 11, 9), (10, 0, 1, 11), (1, 3, 5, 7, 9, 11)])
_uv = me_cylinder_015.uv_layers.new(name='UVMap')
_uv.uv.foreach_set('vector', [0.75, 0.06699, 0.25, 0.06699, 1.118e-08, 0.5, 0.25, 0.933, 0.75, 0.933, 1.0, 0.5, 0.0, 0.0, 0.5236, 0.0, 0.5236, 0.1875, 0.0, 0.1875, 0.5236, 0.0, 1.047, 0.0, 1.047, 0.1875, 0.5236, 0.1875, 1.047, 0.0, 1.571, 0.0, 1.571, 0.1875, 1.047, 0.1875, 1.571, 0.0, 2.094, 0.0, 2.094, 0.1875, 1.571, 0.1875, 2.094, 0.0, 2.618, 0.0, 2.618, 0.1875, 2.094, 0.1875, 2.618, 0.0, 3.142, 0.0, 3.142, 0.1875, 2.618, 0.1875, 1.0, 0.5, 0.75, 0.933, 0.25, 0.933, 1.118e-08, 0.5, 0.25, 0.06699, 0.75, 0.06699])
me_cylinder_015.materials.append(mat_boxmat_002)
me_cylinder_015.update()
me_bolt = bpy.data.meshes.new('Bolt')
me_bolt.from_pydata([(0.04, 0.0, 0.025), (0.04, 0.0, 0.0), (0.02, 0.03464, 0.025), (0.02, 0.03464, 0.0), (-0.02, 0.03464, 0.025), (-0.02, 0.03464, 0.0), (-0.04, 4.899e-18, 0.025), (-0.04, 4.899e-18, 0.0), (-0.02, -0.03464, 0.025), (-0.02, -0.03464, 0.0), (0.02, -0.03464, 0.025), (0.02, -0.03464, 0.0), (0.03, 0.0, 0.0), (0.03, 0.0, -0.05), (0.02121, 0.02121, 0.0), (0.02121, 0.02121, -0.05), (1.837e-18, 0.03, 0.0), (1.837e-18, 0.03, -0.05), (-0.02121, 0.02121, 0.0), (-0.02121, 0.02121, -0.05), (-0.03, 3.674e-18, 0.0), (-0.03, 3.674e-18, -0.05), (-0.02121, -0.02121, 0.0), (-0.02121, -0.02121, -0.05), (-5.511e-18, -0.03, 0.0), (-5.511e-18, -0.03, -0.05), (0.02121, -0.02121, 0.0), (0.02121, -0.02121, -0.05)], [], [(0, 2, 4, 6, 8, 10), (11, 9, 7, 5, 3, 1), (1, 3, 2, 0), (3, 5, 4, 2), (5, 7, 6, 4), (7, 9, 8, 6), (9, 11, 10, 8), (11, 1, 0, 10), (27, 25, 23, 21, 19, 17, 15, 13), (12, 13, 15, 14), (14, 15, 17, 16), (16, 17, 19, 18), (18, 19, 21, 20), (20, 21, 23, 22), (22, 23, 25, 24), (24, 25, 27, 26), (26, 27, 13, 12)])
me_bolt.materials.append(mat_boltmat)
me_bolt.update()
me_bolt_001 = bpy.data.meshes.new('Bolt.001')
me_bolt_001.from_pydata([(0.04, 0.0, 0.025), (0.04, 0.0, 0.0), (0.02, 0.03464, 0.025), (0.02, 0.03464, 0.0), (-0.02, 0.03464, 0.025), (-0.02, 0.03464, 0.0), (-0.04, 4.899e-18, 0.025), (-0.04, 4.899e-18, 0.0), (-0.02, -0.03464, 0.025), (-0.02, -0.03464, 0.0), (0.02, -0.03464, 0.025), (0.02, -0.03464, 0.0), (0.03, 0.0, 0.0), (0.03, 0.0, -0.05), (0.02121, 0.02121, 0.0), (0.02121, 0.02121, -0.05), (1.837e-18, 0.03, 0.0), (1.837e-18, 0.03, -0.05), (-0.02121, 0.02121, 0.0), (-0.02121, 0.02121, -0.05), (-0.03, 3.674e-18, 0.0), (-0.03, 3.674e-18, -0.05), (-0.02121, -0.02121, 0.0), (-0.02121, -0.02121, -0.05), (-5.511e-18, -0.03, 0.0), (-5.511e-18, -0.03, -0.05), (0.02121, -0.02121, 0.0), (0.02121, -0.02121, -0.05)], [], [(0, 2, 4, 6, 8, 10), (11, 9, 7, 5, 3, 1), (1, 3, 2, 0), (3, 5, 4, 2), (5, 7, 6, 4), (7, 9, 8, 6), (9, 11, 10, 8), (11, 1, 0, 10), (27, 25, 23, 21, 19, 17, 15, 13), (12, 13, 15, 14), (14, 15, 17, 16), (16, 17, 19, 18), (18, 19, 21, 20), (20, 21, 23, 22), (22, 23, 25, 24), (24, 25, 27, 26), (26, 27, 13, 12)])
me_bolt_001.materials.append(mat_boltmat)
me_bolt_001.update()
me_bolt_002 = bpy.data.meshes.new('Bolt.002')
me_bolt_002.from_pydata([(0.04, 0.0, 0.025), (0.04, 0.0, 0.0), (0.02, 0.03464, 0.025), (0.02, 0.03464, 0.0), (-0.02, 0.03464, 0.025), (-0.02, 0.03464, 0.0), (-0.04, 4.899e-18, 0.025), (-0.04, 4.899e-18, 0.0), (-0.02, -0.03464, 0.025), (-0.02, -0.03464, 0.0), (0.02, -0.03464, 0.025), (0.02, -0.03464, 0.0), (0.03, 0.0, 0.0), (0.03, 0.0, -0.05), (0.02121, 0.02121, 0.0), (0.02121, 0.02121, -0.05), (1.837e-18, 0.03, 0.0), (1.837e-18, 0.03, -0.05), (-0.02121, 0.02121, 0.0), (-0.02121, 0.02121, -0.05), (-0.03, 3.674e-18, 0.0), (-0.03, 3.674e-18, -0.05), (-0.02121, -0.02121, 0.0), (-0.02121, -0.02121, -0.05), (-5.511e-18, -0.03, 0.0), (-5.511e-18, -0.03, -0.05), (0.02121, -0.02121, 0.0), (0.02121, -0.02121, -0.05)], [], [(0, 2, 4, 6, 8, 10), (11, 9, 7, 5, 3, 1), (1, 3, 2, 0), (3, 5, 4, 2), (5, 7, 6, 4), (7, 9, 8, 6), (9, 11, 10, 8), (11, 1, 0, 10), (27, 25, 23, 21, 19, 17, 15, 13), (12, 13, 15, 14), (14, 15, 17, 16), (16, 17, 19, 18), (18, 19, 21, 20), (20, 21, 23, 22), (22, 23, 25, 24), (24, 25, 27, 26), (26, 27, 13, 12)])
me_bolt_002.materials.append(mat_boltmat)
me_bolt_002.update()
me_bolt_003 = bpy.data.meshes.new('Bolt.003')
me_bolt_003.from_pydata([(0.04, 0.0, 0.025), (0.04, 0.0, 0.0), (0.02, 0.03464, 0.025), (0.02, 0.03464, 0.0), (-0.02, 0.03464, 0.025), (-0.02, 0.03464, 0.0), (-0.04, 4.899e-18, 0.025), (-0.04, 4.899e-18, 0.0), (-0.02, -0.03464, 0.025), (-0.02, -0.03464, 0.0), (0.02, -0.03464, 0.025), (0.02, -0.03464, 0.0), (0.03, 0.0, 0.0), (0.03, 0.0, -0.05), (0.02121, 0.02121, 0.0), (0.02121, 0.02121, -0.05), (1.837e-18, 0.03, 0.0), (1.837e-18, 0.03, -0.05), (-0.02121, 0.02121, 0.0), (-0.02121, 0.02121, -0.05), (-0.03, 3.674e-18, 0.0), (-0.03, 3.674e-18, -0.05), (-0.02121, -0.02121, 0.0), (-0.02121, -0.02121, -0.05), (-5.511e-18, -0.03, 0.0), (-5.511e-18, -0.03, -0.05), (0.02121, -0.02121, 0.0), (0.02121, -0.02121, -0.05)], [], [(0, 2, 4, 6, 8, 10), (11, 9, 7, 5, 3, 1), (1, 3, 2, 0), (3, 5, 4, 2), (5, 7, 6, 4), (7, 9, 8, 6), (9, 11, 10, 8), (11, 1, 0, 10), (27, 25, 23, 21, 19, 17, 15, 13), (12, 13, 15, 14), (14, 15, 17, 16), (16, 17, 19, 18), (18, 19, 21, 20), (20, 21, 23, 22), (22, 23, 25, 24), (24, 25, 27, 26), (26, 27, 13, 12)])
me_bolt_003.materials.append(mat_boltmat)
me_bolt_003.update()
me_bolt_004 = bpy.data.meshes.new('Bolt.004')
me_bolt_004.from_pydata([(0.04, 0.0, 0.025), (0.04, 0.0, 0.0), (0.02, 0.03464, 0.025), (0.02, 0.03464, 0.0), (-0.02, 0.03464, 0.025), (-0.02, 0.03464, 0.0), (-0.04, 4.899e-18, 0.025), (-0.04, 4.899e-18, 0.0), (-0.02, -0.03464, 0.025), (-0.02, -0.03464, 0.0), (0.02, -0.03464, 0.025), (0.02, -0.03464, 0.0), (0.03, 0.0, 0.0), (0.03, 0.0, -0.05), (0.02121, 0.02121, 0.0), (0.02121, 0.02121, -0.05), (1.837e-18, 0.03, 0.0), (1.837e-18, 0.03, -0.05), (-0.02121, 0.02121, 0.0), (-0.02121, 0.02121, -0.05), (-0.03, 3.674e-18, 0.0), (-0.03, 3.674e-18, -0.05), (-0.02121, -0.02121, 0.0), (-0.02121, -0.02121, -0.05), (-5.511e-18, -0.03, 0.0), (-5.511e-18, -0.03, -0.05), (0.02121, -0.02121, 0.0), (0.02121, -0.02121, -0.05)], [], [(0, 2, 4, 6, 8, 10), (11, 9, 7, 5, 3, 1), (1, 3, 2, 0), (3, 5, 4, 2), (5, 7, 6, 4), (7, 9, 8, 6), (9, 11, 10, 8), (11, 1, 0, 10), (27, 25, 23, 21, 19, 17, 15, 13), (12, 13, 15, 14), (14, 15, 17, 16), (16, 17, 19, 18), (18, 19, 21, 20), (20, 21, 23, 22), (22, 23, 25, 24), (24, 25, 27, 26), (26, 27, 13, 12)])
me_bolt_004.materials.append(mat_boltmat)
me_bolt_004.update()
me_bolt_005 = bpy.data.meshes.new('Bolt.005')
me_bolt_005.from_pydata([(0.04, 0.0, 0.025), (0.04, 0.0, 0.0), (0.02, 0.03464, 0.025), (0.02, 0.03464, 0.0), (-0.02, 0.03464, 0.025), (-0.02, 0.03464, 0.0), (-0.04, 4.899e-18, 0.025), (-0.04, 4.899e-18, 0.0), (-0.02, -0.03464, 0.025), (-0.02, -0.03464, 0.0), (0.02, -0.03464, 0.025), (0.02, -0.03464, 0.0), (0.03, 0.0, 0.0), (0.03, 0.0, -0.05), (0.02121, 0.02121, 0.0), (0.02121, 0.02121, -0.05), (1.837e-18, 0.03, 0.0), (1.837e-18, 0.03, -0.05), (-0.02121, 0.02121, 0.0), (-0.02121, 0.02121, -0.05), (-0.03, 3.674e-18, 0.0), (-0.03, 3.674e-18, -0.05), (-0.02121, -0.02121, 0.0), (-0.02121, -0.02121, -0.05), (-5.511e-18, -0.03, 0.0), (-5.511e-18, -0.03, -0.05), (0.02121, -0.02121, 0.0), (0.02121, -0.02121, -0.05)], [], [(0, 2, 4, 6, 8, 10), (11, 9, 7, 5, 3, 1), (1, 3, 2, 0), (3, 5, 4, 2), (5, 7, 6, 4), (7, 9, 8, 6), (9, 11, 10, 8), (11, 1, 0, 10), (27, 25, 23, 21, 19, 17, 15, 13), (12, 13, 15, 14), (14, 15, 17, 16), (16, 17, 19, 18), (18, 19, 21, 20), (20, 21, 23, 22), (22, 23, 25, 24), (24, 25, 27, 26), (26, 27, 13, 12)])
me_bolt_005.materials.append(mat_boltmat)
me_bolt_005.update()
me_bolt_006 = bpy.data.meshes.new('Bolt.006')
me_bolt_006.from_pydata([(0.04, 0.0, 0.025), (0.04, 0.0, 0.0), (0.02, 0.03464, 0.025), (0.02, 0.03464, 0.0), (-0.02, 0.03464, 0.025), (-0.02, 0.03464, 0.0), (-0.04, 4.899e-18, 0.025), (-0.04, 4.899e-18, 0.0), (-0.02, -0.03464, 0.025), (-0.02, -0.03464, 0.0), (0.02, -0.03464, 0.025), (0.02, -0.03464, 0.0), (0.03, 0.0, 0.0), (0.03, 0.0, -0.05), (0.02121, 0.02121, 0.0), (0.02121, 0.02121, -0.05), (1.837e-18, 0.03, 0.0), (1.837e-18, 0.03, -0.05), (-0.02121, 0.02121, 0.0), (-0.02121, 0.02121, -0.05), (-0.03, 3.674e-18, 0.0), (-0.03, 3.674e-18, -0.05), (-0.02121, -0.02121, 0.0), (-0.02121, -0.02121, -0.05), (-5.511e-18, -0.03, 0.0), (-5.511e-18, -0.03, -0.05), (0.02121, -0.02121, 0.0), (0.02121, -0.02121, -0.05)], [], [(0, 2, 4, 6, 8, 10), (11, 9, 7, 5, 3, 1), (1, 3, 2, 0), (3, 5, 4, 2), (5, 7, 6, 4), (7, 9, 8, 6), (9, 11, 10, 8), (11, 1, 0, 10), (27, 25, 23, 21, 19, 17, 15, 13), (12, 13, 15, 14), (14, 15, 17, 16), (16, 17, 19, 18), (18, 19, 21, 20), (20, 21, 23, 22), (22, 23, 25, 24), (24, 25, 27, 26), (26, 27, 13, 12)])
me_bolt_006.materials.append(mat_boltmat)
me_bolt_006.update()
me_bolt_007 = bpy.data.meshes.new('Bolt.007')
me_bolt_007.from_pydata([(0.04, 0.0, 0.025), (0.04, 0.0, 0.0), (0.02, 0.03464, 0.025), (0.02, 0.03464, 0.0), (-0.02, 0.03464, 0.025), (-0.02, 0.03464, 0.0), (-0.04, 4.899e-18, 0.025), (-0.04, 4.899e-18, 0.0), (-0.02, -0.03464, 0.025), (-0.02, -0.03464, 0.0), (0.02, -0.03464, 0.025), (0.02, -0.03464, 0.0), (0.03, 0.0, 0.0), (0.03, 0.0, -0.05), (0.02121, 0.02121, 0.0), (0.02121, 0.02121, -0.05), (1.837e-18, 0.03, 0.0), (1.837e-18, 0.03, -0.05), (-0.02121, 0.02121, 0.0), (-0.02121, 0.02121, -0.05), (-0.03, 3.674e-18, 0.0), (-0.03, 3.674e-18, -0.05), (-0.02121, -0.02121, 0.0), (-0.02121, -0.02121, -0.05), (-5.511e-18, -0.03, 0.0), (-5.511e-18, -0.03, -0.05), (0.02121, -0.02121, 0.0), (0.02121, -0.02121, -0.05)], [], [(0, 2, 4, 6, 8, 10), (11, 9, 7, 5, 3, 1), (1, 3, 2, 0), (3, 5, 4, 2), (5, 7, 6, 4), (7, 9, 8, 6), (9, 11, 10, 8), (11, 1, 0, 10), (27, 25, 23, 21, 19, 17, 15, 13), (12, 13, 15, 14), (14, 15, 17, 16), (16, 17, 19, 18), (18, 19, 21, 20), (20, 21, 23, 22), (22, 23, 25, 24), (24, 25, 27, 26), (26, 27, 13, 12)])
me_bolt_007.materials.append(mat_boltmat)
me_bolt_007.update()
me_bolt_008 = bpy.data.meshes.new('Bolt.008')
me_bolt_008.from_pydata([(0.04, 0.0, 0.025), (0.04, 0.0, 0.0), (0.02, 0.03464, 0.025), (0.02, 0.03464, 0.0), (-0.02, 0.03464, 0.025), (-0.02, 0.03464, 0.0), (-0.04, 4.899e-18, 0.025), (-0.04, 4.899e-18, 0.0), (-0.02, -0.03464, 0.025), (-0.02, -0.03464, 0.0), (0.02, -0.03464, 0.025), (0.02, -0.03464, 0.0), (0.03, 0.0, 0.0), (0.03, 0.0, -0.05), (0.02121, 0.02121, 0.0), (0.02121, 0.02121, -0.05), (1.837e-18, 0.03, 0.0), (1.837e-18, 0.03, -0.05), (-0.02121, 0.02121, 0.0), (-0.02121, 0.02121, -0.05), (-0.03, 3.674e-18, 0.0), (-0.03, 3.674e-18, -0.05), (-0.02121, -0.02121, 0.0), (-0.02121, -0.02121, -0.05), (-5.511e-18, -0.03, 0.0), (-5.511e-18, -0.03, -0.05), (0.02121, -0.02121, 0.0), (0.02121, -0.02121, -0.05)], [], [(0, 2, 4, 6, 8, 10), (11, 9, 7, 5, 3, 1), (1, 3, 2, 0), (3, 5, 4, 2), (5, 7, 6, 4), (7, 9, 8, 6), (9, 11, 10, 8), (11, 1, 0, 10), (27, 25, 23, 21, 19, 17, 15, 13), (12, 13, 15, 14), (14, 15, 17, 16), (16, 17, 19, 18), (18, 19, 21, 20), (20, 21, 23, 22), (22, 23, 25, 24), (24, 25, 27, 26), (26, 27, 13, 12)])
me_bolt_008.materials.append(mat_boltmat)
me_bolt_008.update()
me_bolt_009 = bpy.data.meshes.new('Bolt.009')
me_bolt_009.from_pydata([(0.04, 0.0, 0.025), (0.04, 0.0, 0.0), (0.02, 0.03464, 0.025), (0.02, 0.03464, 0.0), (-0.02, 0.03464, 0.025), (-0.02, 0.03464, 0.0), (-0.04, 4.899e-18, 0.025), (-0.04, 4.899e-18, 0.0), (-0.02, -0.03464, 0.025), (-0.02, -0.03464, 0.0), (0.02, -0.03464, 0.025), (0.02, -0.03464, 0.0), (0.03, 0.0, 0.0), (0.03, 0.0, -0.05), (0.02121, 0.02121, 0.0), (0.02121, 0.02121, -0.05), (1.837e-18, 0.03, 0.0), (1.837e-18, 0.03, -0.05), (-0.02121, 0.02121, 0.0), (-0.02121, 0.02121, -0.05), (-0.03, 3.674e-18, 0.0), (-0.03, 3.674e-18, -0.05), (-0.02121, -0.02121, 0.0), (-0.02121, -0.02121, -0.05), (-5.511e-18, -0.03, 0.0), (-5.511e-18, -0.03, -0.05), (0.02121, -0.02121, 0.0), (0.02121, -0.02121, -0.05)], [], [(0, 2, 4, 6, 8, 10), (11, 9, 7, 5, 3, 1), (1, 3, 2, 0), (3, 5, 4, 2), (5, 7, 6, 4), (7, 9, 8, 6), (9, 11, 10, 8), (11, 1, 0, 10), (27, 25, 23, 21, 19, 17, 15, 13), (12, 13, 15, 14), (14, 15, 17, 16), (16, 17, 19, 18), (18, 19, 21, 20), (20, 21, 23, 22), (22, 23, 25, 24), (24, 25, 27, 26), (26, 27, 13, 12)])
me_bolt_009.materials.append(mat_boltmat)
me_bolt_009.update()
me_bolt_010 = bpy.data.meshes.new('Bolt.010')
me_bolt_010.from_pydata([(0.04, 0.0, 0.025), (0.04, 0.0, 0.0), (0.02, 0.03464, 0.025), (0.02, 0.03464, 0.0), (-0.02, 0.03464, 0.025), (-0.02, 0.03464, 0.0), (-0.04, 4.899e-18, 0.025), (-0.04, 4.899e-18, 0.0), (-0.02, -0.03464, 0.025), (-0.02, -0.03464, 0.0), (0.02, -0.03464, 0.025), (0.02, -0.03464, 0.0), (0.03, 0.0, 0.0), (0.03, 0.0, -0.05), (0.02121, 0.02121, 0.0), (0.02121, 0.02121, -0.05), (1.837e-18, 0.03, 0.0), (1.837e-18, 0.03, -0.05), (-0.02121, 0.02121, 0.0), (-0.02121, 0.02121, -0.05), (-0.03, 3.674e-18, 0.0), (-0.03, 3.674e-18, -0.05), (-0.02121, -0.02121, 0.0), (-0.02121, -0.02121, -0.05), (-5.511e-18, -0.03, 0.0), (-5.511e-18, -0.03, -0.05), (0.02121, -0.02121, 0.0), (0.02121, -0.02121, -0.05)], [], [(0, 2, 4, 6, 8, 10), (11, 9, 7, 5, 3, 1), (1, 3, 2, 0), (3, 5, 4, 2), (5, 7, 6, 4), (7, 9, 8, 6), (9, 11, 10, 8), (11, 1, 0, 10), (27, 25, 23, 21, 19, 17, 15, 13), (12, 13, 15, 14), (14, 15, 17, 16), (16, 17, 19, 18), (18, 19, 21, 20), (20, 21, 23, 22), (22, 23, 25, 24), (24, 25, 27, 26), (26, 27, 13, 12)])
me_bolt_010.materials.append(mat_boltmat)
me_bolt_010.update()
me_bolt_011 = bpy.data.meshes.new('Bolt.011')
me_bolt_011.from_pydata([(0.04, 0.0, 0.025), (0.04, 0.0, 0.0), (0.02, 0.03464, 0.025), (0.02, 0.03464, 0.0), (-0.02, 0.03464, 0.025), (-0.02, 0.03464, 0.0), (-0.04, 4.899e-18, 0.025), (-0.04, 4.899e-18, 0.0), (-0.02, -0.03464, 0.025), (-0.02, -0.03464, 0.0), (0.02, -0.03464, 0.025), (0.02, -0.03464, 0.0), (0.03, 0.0, 0.0), (0.03, 0.0, -0.05), (0.02121, 0.02121, 0.0), (0.02121, 0.02121, -0.05), (1.837e-18, 0.03, 0.0), (1.837e-18, 0.03, -0.05), (-0.02121, 0.02121, 0.0), (-0.02121, 0.02121, -0.05), (-0.03, 3.674e-18, 0.0), (-0.03, 3.674e-18, -0.05), (-0.02121, -0.02121, 0.0), (-0.02121, -0.02121, -0.05), (-5.511e-18, -0.03, 0.0), (-5.511e-18, -0.03, -0.05), (0.02121, -0.02121, 0.0), (0.02121, -0.02121, -0.05)], [], [(0, 2, 4, 6, 8, 10), (11, 9, 7, 5, 3, 1), (1, 3, 2, 0), (3, 5, 4, 2), (5, 7, 6, 4), (7, 9, 8, 6), (9, 11, 10, 8), (11, 1, 0, 10), (27, 25, 23, 21, 19, 17, 15, 13), (12, 13, 15, 14), (14, 15, 17, 16), (16, 17, 19, 18), (18, 19, 21, 20), (20, 21, 23, 22), (22, 23, 25, 24), (24, 25, 27, 26), (26, 27, 13, 12)])
me_bolt_011.materials.append(mat_boltmat)
me_bolt_011.update()

# ---- objects
ob_sink = bpy.data.objects.new('Sink', None)
ob_baseplatform = bpy.data.objects.new('BasePlatform', me_box)
ob_foot_0 = bpy.data.objects.new('Foot_0', me_cylinder)
ob_foot_1 = bpy.data.objects.new('Foot_1', me_cylinder_001)
ob_foot_2 = bpy.data.objects.new('Foot_2', me_cylinder_002)
ob_foot_3 = bpy.data.objects.new('Foot_3', me_cylinder_003)
ob_body = bpy.data.objects.new('Body', me_box_001)
ob_band = bpy.data.objects.new('Band', me_box_002)
ob_redstripe = bpy.data.objects.new('RedStripe', me_box_003)
ob_hopperrim = bpy.data.objects.new('HopperRim', me_cylinder_004)
ob_hopperinner = bpy.data.objects.new('HopperInner', me_cylinder_005)
ob_funnel = bpy.data.objects.new('Funnel', me_cone)
ob_void = bpy.data.objects.new('Void', me_cylinder_006)
ob_gratebar_0 = bpy.data.objects.new('GrateBar_0', me_box_004)
ob_gratebar_1 = bpy.data.objects.new('GrateBar_1', me_box_005)
ob_gratediag_0 = bpy.data.objects.new('GrateDiag_0', me_box_006)
ob_gratediag_1 = bpy.data.objects.new('GrateDiag_1', me_box_007)
ob_drainpipe = bpy.data.objects.new('DrainPipe', me_pipe)
ob_controlpanel = bpy.data.objects.new('ControlPanel', me_box_008)
ob_warninglight = bpy.data.objects.new('WarningLight', me_cylinder_007)
ob_cornerpost_0 = bpy.data.objects.new('CornerPost_0', me_cylinder_008)
ob_cornercap_0 = bpy.data.objects.new('CornerCap_0', me_cylinder_009)
ob_cornerpost_1 = bpy.data.objects.new('CornerPost_1', me_cylinder_010)
ob_cornercap_1 = bpy.data.objects.new('CornerCap_1', me_cylinder_011)
ob_cornerpost_2 = bpy.data.objects.new('CornerPost_2', me_cylinder_012)
ob_cornercap_2 = bpy.data.objects.new('CornerCap_2', me_cylinder_013)
ob_cornerpost_3 = bpy.data.objects.new('CornerPost_3', me_cylinder_014)
ob_cornercap_3 = bpy.data.objects.new('CornerCap_3', me_cylinder_015)
ob_bolt_0 = bpy.data.objects.new('Bolt_0', me_bolt)
ob_bolt_1 = bpy.data.objects.new('Bolt_1', me_bolt_001)
ob_bolt_2 = bpy.data.objects.new('Bolt_2', me_bolt_002)
ob_bolt_3 = bpy.data.objects.new('Bolt_3', me_bolt_003)
ob_bolt_4 = bpy.data.objects.new('Bolt_4', me_bolt_004)
ob_bolt_5 = bpy.data.objects.new('Bolt_5', me_bolt_005)
ob_bolt_6 = bpy.data.objects.new('Bolt_6', me_bolt_006)
ob_bolt_7 = bpy.data.objects.new('Bolt_7', me_bolt_007)
ob_bolt_8 = bpy.data.objects.new('Bolt_8', me_bolt_008)
ob_bolt_9 = bpy.data.objects.new('Bolt_9', me_bolt_009)
ob_bolt_10 = bpy.data.objects.new('Bolt_10', me_bolt_010)
ob_bolt_11 = bpy.data.objects.new('Bolt_11', me_bolt_011)

# ---- transforms, parenting, visibility, modifiers, constraints
ob_sink.location = (0.0, 0.0, 0.0)
ob_sink.empty_display_size = 0.5
ob_baseplatform.parent = ob_sink
ob_baseplatform.location = (0.0, 0.0, 0.0)
ob_foot_0.parent = ob_sink
ob_foot_0.location = (-0.7, -0.7, -0.06)
ob_foot_1.parent = ob_sink
ob_foot_1.location = (0.7, -0.7, -0.06)
ob_foot_2.parent = ob_sink
ob_foot_2.location = (0.7, 0.7, -0.06)
ob_foot_3.parent = ob_sink
ob_foot_3.location = (-0.7, 0.7, -0.06)
ob_body.parent = ob_sink
ob_body.location = (0.0, 0.0105, 0.1)
ob_band.parent = ob_sink
ob_band.location = (0.0, 0.0105, 0.4)
ob_redstripe.parent = ob_sink
ob_redstripe.location = (0.0, 0.0, 0.72)
ob_hopperrim.parent = ob_sink
ob_hopperrim.location = (0.0, 0.0056, 0.8)
ob_hopperinner.parent = ob_sink
ob_hopperinner.location = (0.0, 0.0, 0.82)
ob_funnel.parent = ob_sink
ob_funnel.location = (0.0, 0.0, 0.82)
ob_funnel.rotation_euler = (3.142, 0.0, 0.0)
ob_void.parent = ob_sink
ob_void.location = (0.0, 0.0, 0.3)
ob_gratebar_0.parent = ob_sink
ob_gratebar_0.location = (0.0, 0.0, 0.9)
ob_gratebar_1.parent = ob_sink
ob_gratebar_1.location = (0.0, 0.0, 0.9)
ob_gratebar_1.rotation_euler = (0.0, 0.0, 1.571)
ob_gratediag_0.parent = ob_sink
ob_gratediag_0.location = (0.0, 0.0, 0.88)
ob_gratediag_0.rotation_euler = (0.0, 0.0, 0.7854)
ob_gratediag_1.parent = ob_sink
ob_gratediag_1.location = (0.0, 0.0, 0.88)
ob_gratediag_1.rotation_euler = (0.0, 0.0, -0.7854)
ob_drainpipe.parent = ob_sink
ob_drainpipe.location = (0.9, 0.3, 0.3)
ob_drainpipe.rotation_euler = (0.0, 1.571, 0.0)
ob_controlpanel.parent = ob_sink
ob_controlpanel.location = (-0.3, -0.82, 0.35)
ob_warninglight.parent = ob_sink
ob_warninglight.location = (-0.3, -0.86, 0.5)
ob_warninglight.rotation_euler = (1.571, 0.0, 0.0)
ob_cornerpost_0.parent = ob_sink
ob_cornerpost_0.location = (-0.7, -0.7, 0.8)
ob_cornercap_0.parent = ob_sink
ob_cornercap_0.location = (-0.7, -0.7, 1.0)
ob_cornerpost_1.parent = ob_sink
ob_cornerpost_1.location = (0.7, -0.7, 0.8)
ob_cornercap_1.parent = ob_sink
ob_cornercap_1.location = (0.7, -0.7, 1.0)
ob_cornerpost_2.parent = ob_sink
ob_cornerpost_2.location = (0.7, 0.7, 0.8)
ob_cornercap_2.parent = ob_sink
ob_cornercap_2.location = (0.7, 0.7, 1.0)
ob_cornerpost_3.parent = ob_sink
ob_cornerpost_3.location = (-0.7, 0.7, 0.8)
ob_cornercap_3.parent = ob_sink
ob_cornercap_3.location = (-0.7, 0.7, 1.0)
ob_bolt_0.parent = ob_sink
ob_bolt_0.location = (0.6, 0.6, 0.92)
ob_bolt_1.parent = ob_sink
ob_bolt_1.location = (-0.6, 0.6, 0.92)
ob_bolt_2.parent = ob_sink
ob_bolt_2.location = (0.6, -0.6, 0.92)
ob_bolt_3.parent = ob_sink
ob_bolt_3.location = (-0.6, -0.6, 0.92)
ob_bolt_4.parent = ob_sink
ob_bolt_4.location = (0.83, 0.5, 0.5)
ob_bolt_5.parent = ob_sink
ob_bolt_5.location = (0.83, -0.5, 0.5)
ob_bolt_6.parent = ob_sink
ob_bolt_6.location = (-0.83, 0.5, 0.5)
ob_bolt_7.parent = ob_sink
ob_bolt_7.location = (-0.83, -0.5, 0.5)
ob_bolt_8.parent = ob_sink
ob_bolt_8.location = (0.5, 0.83, 0.5)
ob_bolt_9.parent = ob_sink
ob_bolt_9.location = (-0.5, 0.83, 0.5)
ob_bolt_10.parent = ob_sink
ob_bolt_10.location = (0.5, -0.83, 0.5)
ob_bolt_11.parent = ob_sink
ob_bolt_11.location = (-0.5, -0.83, 0.5)

# ---- collection membership
scene.collection.objects.link(ob_sink)
scene.collection.objects.link(ob_baseplatform)
scene.collection.objects.link(ob_foot_0)
scene.collection.objects.link(ob_foot_1)
scene.collection.objects.link(ob_foot_2)
scene.collection.objects.link(ob_foot_3)
scene.collection.objects.link(ob_body)
scene.collection.objects.link(ob_band)
scene.collection.objects.link(ob_redstripe)
scene.collection.objects.link(ob_hopperrim)
scene.collection.objects.link(ob_hopperinner)
scene.collection.objects.link(ob_funnel)
scene.collection.objects.link(ob_void)
scene.collection.objects.link(ob_gratebar_0)
scene.collection.objects.link(ob_gratebar_1)
scene.collection.objects.link(ob_gratediag_0)
scene.collection.objects.link(ob_gratediag_1)
scene.collection.objects.link(ob_drainpipe)
scene.collection.objects.link(ob_controlpanel)
scene.collection.objects.link(ob_warninglight)
scene.collection.objects.link(ob_cornerpost_0)
scene.collection.objects.link(ob_cornercap_0)
scene.collection.objects.link(ob_cornerpost_1)
scene.collection.objects.link(ob_cornercap_1)
scene.collection.objects.link(ob_cornerpost_2)
scene.collection.objects.link(ob_cornercap_2)
scene.collection.objects.link(ob_cornerpost_3)
scene.collection.objects.link(ob_cornercap_3)
scene.collection.objects.link(ob_bolt_0)
scene.collection.objects.link(ob_bolt_1)
scene.collection.objects.link(ob_bolt_2)
scene.collection.objects.link(ob_bolt_3)
scene.collection.objects.link(ob_bolt_4)
scene.collection.objects.link(ob_bolt_5)
scene.collection.objects.link(ob_bolt_6)
scene.collection.objects.link(ob_bolt_7)
scene.collection.objects.link(ob_bolt_8)
scene.collection.objects.link(ob_bolt_9)
scene.collection.objects.link(ob_bolt_10)
scene.collection.objects.link(ob_bolt_11)

# ---- scene / render settings (as saved in the file)
scene.frame_start = 1; scene.frame_end = 250; scene.frame_set(1)
scene.render.engine = 'BLENDER_EEVEE_NEXT'
scene.render.bake_bias = 0.0
scene.render.bake_samples = 0
scene.cycles.sampling_pattern = 'TABULATED_SOBOL'
scene.eevee.use_volume_custom_range = False
bpy.context.view_layer.update()

# ---- added for rendering (the .blend has no active camera and no usable light): camera, sun
cam_auto = bpy.data.cameras.new('AutoCamera')
cam_auto.lens = 50.0
cam_auto.sensor_width = 36.0
cam_auto.clip_end = 1000.0
ob_auto_camera = bpy.data.objects.new('AutoCamera', cam_auto)
scene.collection.objects.link(ob_auto_camera)
ob_auto_camera.location = (2.75765, -3.20419, 2.62112)
ob_auto_camera.rotation_euler = (1.09748, -7.21219e-08, 0.694738)
scene.camera = ob_auto_camera
light_auto_sun = bpy.data.lights.new('AutoSun', 'SUN')
light_auto_sun.energy = 3.0
light_auto_sun.angle = 0.0523599
ob_auto_sun = bpy.data.objects.new('AutoSun', light_auto_sun)
scene.collection.objects.link(ob_auto_sun)
ob_auto_sun.rotation_euler = (0.872665, 0.174533, 0.523599)
bpy.context.view_layer.update()
